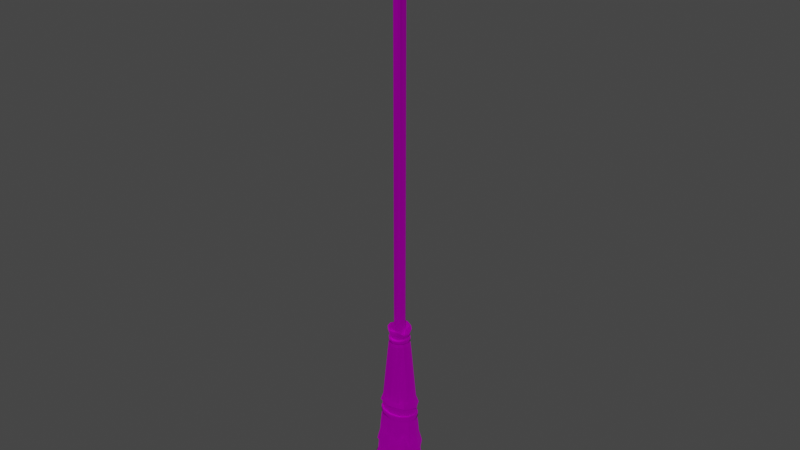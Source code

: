 # Source: broom.blend  (saved by Blender 2.93.20; exported with 4.5.12 LTS)
import bpy
from mathutils import Matrix  # noqa: F401  (used for matrix-valued properties, if any)

bpy.ops.wm.read_factory_settings(use_empty=True)
scene = bpy.context.scene
scene.name = 'Scene'

# ---- collections
col_collection = bpy.data.collections.new('Collection'); scene.collection.children.link(col_collection)

# ---- images (referenced by path relative to the original .blend; pixels are not part of the script)
import os
ASSET_DIR = os.environ.get("B2B_ASSET_DIR", "")  # directory of the original .blend (textures are referenced by path, not embedded)
HERE = os.path.dirname(os.path.abspath(__file__))  # packed textures are extracted next to this script under _unpacked/

def load_image(name, relpath, width, height, colorspace="sRGB"):
    """Load a texture the original file referenced (path relative to the .blend, or extracted next to this script)."""
    p = next((c for c in (os.path.join(HERE, relpath), os.path.join(ASSET_DIR, relpath)) if relpath and os.path.exists(c)), "")
    if p:
        img = bpy.data.images.load(p, check_existing=True)
        img.name = name
    else:  # same state as the original file: an image datablock whose file is absent (Cycles renders it pink)
        img = bpy.data.images.new(name, width, height)
        img.source = "FILE"
        img.filepath = "//" + (relpath or name)
    img.colorspace_settings.name = colorspace
    return img
img_defaultmaterial_base_color_tga_png = load_image('DefaultMaterial_Base_Color.tga.png', 'atom-rpg-low-poly-broom/textures/DefaultMaterial_Base_Color.tga.png', 1024, 1024, 'sRGB')
img_defaultmaterial_normal_directx_tga_png = load_image('DefaultMaterial_Normal_DirectX.tga.png', 'atom-rpg-low-poly-broom/textures/DefaultMaterial_Normal_DirectX.tga.png', 1024, 1024, 'Non-Color')

# ---- materials (node trees are filled in below, after node groups)
mat_metla = bpy.data.materials.new('Metla')
mat_metla.use_transparent_shadow = False
mat_metla.diffuse_color = (0.588, 0.588, 0.588, 1.0)
mat_metla.roughness = 0.8586
mat_metla.specular_intensity = 0.0
mat_metla.metallic = 1.0

# ---- material node trees
mat_metla.use_nodes = True; mat_metla.node_tree.nodes.clear()
_N = mat_metla.node_tree.nodes; _L = mat_metla.node_tree.links
n0 = _N.new('ShaderNodeBsdfPrincipled'); n0.name = 'Principled BSDF'; n0.location = (10, 300)
n0.distribution = 'GGX'
n0.subsurface_method = 'BURLEY'
n0.inputs[1].default_value = 1.0
n0.inputs[2].default_value = 0.8586
n0.inputs[3].default_value = 1.45
n0.inputs[13].default_value = 0.0
n0.inputs[27].default_value = (0.0, 0.0, 0.0, 1.0)
n1 = _N.new('ShaderNodeOutputMaterial'); n1.name = 'Material Output'; n1.location = (300, 300)
n2 = _N.new('ShaderNodeTexImage'); n2.name = 'Image Texture'; n2.location = (-335, 399)
n2.image = img_defaultmaterial_base_color_tga_png
n3 = _N.new('ShaderNodeTexImage'); n3.name = 'Image Texture.001'; n3.location = (-656, -376)
n3.image = img_defaultmaterial_normal_directx_tga_png
n4 = _N.new('ShaderNodeNormalMap'); n4.name = 'Normal Map'; n4.location = (-300, -300)
n4.label = 'Normal/Map'
_L.new(n0.outputs[0], n1.inputs[0])
_L.new(n4.outputs[0], n0.inputs[5])
_L.new(n2.outputs[0], n0.inputs[0])
_L.new(n3.outputs[0], n4.inputs[1])
n1.is_active_output = True

# ---- world
world_world = bpy.data.worlds.new('World'); scene.world = world_world
world_world.use_nodes = True; world_world.node_tree.nodes.clear()
_N = world_world.node_tree.nodes; _L = world_world.node_tree.links
n0 = _N.new('ShaderNodeOutputWorld'); n0.name = 'World Output'; n0.location = (300, 300)
n1 = _N.new('ShaderNodeBackground'); n1.name = 'Background'; n1.location = (10, 300)
n1.inputs[0].default_value = (0.05088, 0.05088, 0.05088, 1.0)
_L.new(n1.outputs[0], n0.inputs[0])
n0.is_active_output = True
world_world.color = (0.05088, 0.05088, 0.05088)
world_world.use_sun_shadow = False
world_world.sun_shadow_jitter_overblur = 0.0

# ---- meshes
me_mesh = bpy.data.meshes.new('Mesh')
me_mesh.from_pydata([(2.122, 0.0008359, -15.86), (2.09, -0.7957, -14.94), (1.262, -1.467, -14.48), (8.646e-08, -1.694, -14.48), (-1.262, -1.467, -14.48), (-2.186, -0.847, -14.48), (-2.524, -2.558e-07, -14.48), (-2.186, 0.847, -14.48), (-1.262, 1.467, -14.48), (-9.766e-07, 1.694, -14.48), (1.262, 1.467, -14.48), (1.791, 0.6502, -15.87), (0.8226, 0.0, 0.3179), (0.7124, -0.4113, 0.3179), (0.4113, -0.7124, 0.3179), (-8.988e-08, -0.8226, 0.3179), (-0.4113, -0.7124, 0.3179), (-0.7124, -0.4113, 0.3179), (-0.8226, -1.242e-07, 0.3179), (-0.7124, 0.4113, 0.3179), (-0.4113, 0.7124, 0.3179), (-4.364e-07, 0.8226, 0.3179), (0.4113, 0.7124, 0.3179), (0.7124, 0.4113, 0.3179), (0.9826, 0.0, 0.3271), (0.851, -0.4913, 0.3271), (0.4913, -0.851, 0.3271), (-7.399e-08, -0.9826, 0.3271), (-0.4913, -0.851, 0.3271), (-0.851, -0.4913, 0.3271), (-0.9826, -1.484e-07, 0.3271), (-0.851, 0.4913, 0.3271), (-0.4913, 0.851, 0.3271), (-4.879e-07, 0.9826, 0.3271), (0.4913, 0.851, 0.3271), (0.851, 0.4913, 0.3271), (0.9826, 0.0, 0.5994), (0.851, -0.4913, 0.5994), (0.4913, -0.851, 0.5994), (-7.399e-08, -0.9826, 0.5994), (-0.4913, -0.851, 0.5994), (-0.851, -0.4913, 0.5994), (-0.9826, -1.484e-07, 0.5994), (-0.851, 0.4913, 0.5994), (-0.4913, 0.851, 0.5994), (-4.879e-07, 0.9826, 0.5994), (0.4913, 0.851, 0.5994), (0.851, 0.4913, 0.5994), (0.8084, 0.0, 0.6086), (0.7001, -0.4042, 0.6086), (0.4042, -0.7001, 0.6086), (-9.957e-08, -0.8084, 0.6086), (-0.4042, -0.7001, 0.6086), (-0.7001, -0.4042, 0.6086), (-0.8084, -1.221e-07, 0.6086), (-0.7001, 0.4042, 0.6086), (-0.4042, 0.7001, 0.6086), (-4.401e-07, 0.8084, 0.6086), (0.4042, 0.7001, 0.6086), (0.7001, 0.4042, 0.6086), (1.077, 0.0, 1.203), (0.9325, -0.5384, 1.203), (0.5384, -0.9325, 1.622), (-5.96e-08, -1.077, 1.622), (-0.5384, -0.9325, 1.485), (-0.9325, -0.5384, 1.598), (-1.077, -1.49e-07, 1.598), (-0.9325, 0.5384, 1.485), (-0.5384, 0.9325, 1.659), (-5.066e-07, 1.077, 1.659), (0.5384, 0.9325, 1.485), (0.9325, 0.5384, 1.485), (0.9483, 0.0, 1.203), (0.8212, -0.4741, 1.203), (0.4741, -0.8212, 1.622), (-8.941e-08, -0.9483, 1.622), (-0.4741, -0.8212, 1.485), (-0.8212, -0.4741, 1.598), (-0.9483, -1.49e-07, 1.598), (-0.8212, 0.4741, 1.485), (-0.4741, 0.8212, 1.659), (-4.768e-07, 0.9483, 1.659), (0.4741, 0.8212, 1.485), (0.8212, 0.4741, 1.485), (-3.007e-07, 0.0, 0.8054), (0.001525, 0.003576, -15.36), (-1.512, 0.6387, -7.589), (-1.746, -1.929e-07, -7.589), (-1.512, -0.6387, -7.589), (-0.873, -1.106, -7.589), (5.257e-09, -1.277, -7.589), (0.873, -1.106, -7.589), (1.512, -0.6387, -7.589), (1.746, 0.0, -7.589), (1.512, 0.6387, -7.589), (0.873, 1.106, -7.589), (-7.301e-07, 1.277, -7.589), (-0.873, 1.106, -7.589), (-1.479, 0.6281, -7.111), (-1.707, -1.897e-07, -7.111), (-1.479, -0.6281, -7.111), (-0.8537, -1.088, -7.111), (-1.368e-09, -1.256, -7.111), (0.8537, -1.088, -7.111), (1.479, -0.6281, -7.111), (1.707, 0.0, -7.111), (1.479, 0.6281, -7.111), (0.8537, 1.088, -7.111), (-7.205e-07, 1.256, -7.111), (-0.8537, 1.088, -7.111), (-1.598, 0.6752, -7.599), (-1.846, -2.039e-07, -7.599), (-1.598, -0.6752, -7.599), (-0.9229, -1.17, -7.6), (1.696e-08, -1.35, -7.6), (0.9229, -1.17, -7.6), (1.598, -0.6752, -7.599), (1.846, 0.0, -7.599), (1.598, 0.6752, -7.599), (0.9228, 1.17, -7.6), (-7.605e-07, 1.35, -7.6), (-0.9229, 1.17, -7.6), (-1.593, 0.6766, -7.101), (-1.839, -2.043e-07, -7.101), (-1.593, -0.6766, -7.101), (-0.9197, -1.172, -7.101), (2.027e-08, -1.353, -7.101), (0.9197, -1.172, -7.101), (1.593, -0.6766, -7.101), (1.839, 0.0, -7.101), (1.593, 0.6766, -7.101), (0.9197, 1.172, -7.101), (-7.544e-07, 1.353, -7.101), (-0.9197, 1.172, -7.101), (2.425, 0.0002434, -14.94), (1.791, -0.6486, -15.87), (0.9507, -1.033, -15.1), (0.0005585, -1.101, -15.12), (-0.9502, -1.463, -15.29), (-1.791, -1.079, -15.27), (-2.122, 0.0008348, -15.07), (-1.79, 0.6505, -15.08), (-0.9491, 1.034, -15.1), (0.0005599, 1.101, -15.55), (0.9497, 1.034, -15.53), (2.186, 0.847, -14.48), (-7.671e-07, 1.356, -8.181), (-0.9348, 1.174, -8.181), (-1.619, 0.678, -8.181), (-1.87, -2.047e-07, -8.181), (-1.619, -0.678, -8.181), (-0.9348, -1.174, -8.181), (2.043e-08, -1.356, -8.181), (0.9348, -1.174, -8.181), (1.619, -0.678, -8.181), (1.87, 0.0, -8.181), (1.619, 0.678, -8.181), (0.9348, 1.174, -8.181), (-7.302e-07, 1.306, -6.632), (-0.8766, 1.131, -6.632), (-1.518, 0.6531, -6.632), (-1.753, -1.972e-07, -6.632), (-1.518, -0.6531, -6.632), (-0.8766, -1.131, -6.632), (8.262e-09, -1.306, -6.632), (0.8766, -1.131, -6.632), (1.518, -0.6531, -6.632), (1.753, 0.0, -6.632), (1.518, 0.6532, -6.632), (0.8766, 1.131, -6.632), (-0.5034, -0.8555, -0.05957), (-6.964e-08, -0.9879, -0.05956), (0.5034, -0.8555, -0.05957), (0.8719, -0.4939, -0.05958), (1.007, 0.0, -0.05958), (0.8719, 0.4939, -0.05958), (0.5034, 0.8555, -0.05957), (-4.937e-07, 0.9879, -0.05956), (-0.5034, 0.8555, -0.05957), (-0.8719, 0.4939, -0.05958), (-1.007, -1.492e-07, -0.05958), (-0.8719, -0.4939, -0.05958), (2.186, -0.847, -14.48), (1.19, -1.362, -14.93), (0.0001392, -1.556, -14.92), (-1.19, -1.362, -14.93), (-2.09, -0.7958, -14.94), (-2.425, 0.0002429, -14.94), (-2.09, 0.7963, -14.94), (-1.189, 1.362, -14.93), (0.0001387, 1.556, -14.92), (1.19, 1.362, -14.93), (2.524, 0.0, -14.48), (2.09, 0.7962, -14.94), (0.5252, 0.0006468, 0.6171), (0.3753, 0.3626, 0.6171), (0.01344, 0.5125, 0.6171), (-0.3485, 0.3626, 0.6171), (-0.4984, 0.0006468, 0.6171), (-0.3485, -0.3613, 0.6171), (0.01344, -0.5112, 0.6171), (0.3753, -0.3613, 0.6171), (0.5252, 0.0006468, 39.83), (0.3753, 0.3626, 39.83), (0.01344, 0.5125, 39.83), (-0.3485, 0.3626, 39.83), (-0.4984, 0.0006468, 39.83), (-0.3485, -0.3613, 39.83), (0.01344, -0.5112, 39.83), (0.3753, -0.3613, 39.83), (0.01344, 0.0006468, 0.6171), (0.01344, 0.0006468, 39.99), (0.3676, 0.0006468, 39.99), (0.2639, 0.2511, 39.99), (0.01344, 0.3548, 39.99), (-0.237, 0.2511, 39.99), (-0.3407, 0.0006468, 39.99), (-0.237, -0.2498, 39.99), (0.01344, -0.3535, 39.99), (0.2639, -0.2498, 39.99), (2.489, 0.0, -13.8), (1.76, -1.065, -13.8), (-1.088e-07, -1.506, -13.8), (-1.76, -1.065, -13.8), (-2.489, 1.316e-07, -13.8), (-1.76, 1.065, -13.8), (2.968e-08, 1.506, -13.8), (1.76, 1.065, -13.8), (2.977, 1.192e-07, -16.77), (2.139, -1.401, -15.86), (0.04789, -1.982, -15.5), (-2.071, -1.401, -15.02), (-2.977, 2.384e-07, -14.92), (-2.139, 1.401, -15.12), (-0.04789, 1.982, -15.59), (2.071, 1.401, -16.55), (2.359, 0.0, -12.61), (1.668, -1.037, -12.61), (-0.001468, -1.467, -12.61), (-1.671, -1.037, -12.61), (-2.362, 1.283e-07, -12.61), (-1.671, 1.037, -12.61), (-0.001468, 1.467, -12.61), (1.668, 1.037, -12.61), (3.057, 0.02055, -14.87), (2.058, -1.351, -14.92), (-0.001468, -1.931, -14.8), (-2.061, -1.38, -14.58), (-2.913, -0.02055, -14.4), (-2.061, 1.351, -14.41), (-0.001468, 1.931, -14.6), (2.226, 1.38, -14.87), (2.084, 0.0, -11.33), (1.473, -1.002, -11.33), (-9.108e-08, -1.418, -11.33), (-1.473, -1.002, -11.33), (-2.084, 1.239e-07, -11.33), (-1.473, 1.002, -11.33), (2.485e-08, 1.418, -11.33), (1.473, 1.002, -11.33), (2.814, 0.02014, -12.89), (1.99, -1.342, -12.84), (0.0, -1.918, -12.95), (-1.99, -1.37, -13.15), (-2.814, -0.02014, -13.33), (-1.99, 1.342, -13.38), (1.305e-07, 1.918, -13.27), (1.99, 1.37, -13.07), (1.9, 0.0, -8.97), (1.343, -0.9383, -8.97), (-8.304e-08, -1.327, -8.97), (-1.343, -0.9383, -8.97), (-1.9, 1.16e-07, -8.97), (-1.343, 0.9383, -8.97), (2.265e-08, 1.327, -8.97), (1.343, 0.9383, -8.97), (2.344, 0.01787, -10.87), (1.657, -1.222, -10.92), (-5.96e-08, -1.747, -10.82), (-1.657, -1.248, -10.63), (-2.344, -0.01787, -10.46), (-1.657, 1.222, -10.42), (5.96e-08, 1.747, -10.52), (1.657, 1.248, -10.71), (1.572, 0.0, -5.335), (1.112, -0.7986, -5.335), (-6.873e-08, -1.129, -5.335), (-1.112, -0.7986, -5.335), (-1.572, 9.874e-08, -5.335), (-1.112, 0.7986, -5.335), (1.875e-08, 1.129, -5.335), (1.112, 0.7986, -5.335), (1.947, 5.96e-08, -6.284), (1.377, -1.051, -6.192), (-8.511e-08, -1.487, -6.154), (-1.377, -1.051, -6.192), (-1.947, 1.788e-07, -6.284), (-1.377, 1.051, -6.376), (2.322e-08, 1.487, -6.414), (1.377, 1.051, -6.376), (2.301, 0.0, -15.66), (1.808, -0.7457, -15.49), (0.6173, -1.055, -15.09), (-0.5732, -0.7457, -14.68), (-1.066, 9.22e-08, -14.52), (-0.5732, 0.7457, -14.68), (0.6173, 1.055, -15.09), (1.808, 0.7457, -15.49), (2.318, 0.0, -16.38), (1.686, -0.9854, -16.21), (0.1597, -1.394, -15.95), (-1.367, -0.9854, -15.39), (-1.999, 1.218e-07, -15.22), (-1.367, 0.9854, -15.39), (0.1597, 1.394, -15.99), (1.686, 0.9854, -16.46), (1.247, 0.0, -14.3), (0.7536, -0.6572, -14.3), (-0.437, -0.9294, -14.3), (-1.628, -0.6572, -14.3), (-2.121, 8.125e-08, -14.3), (-1.628, 0.6572, -14.3), (-0.437, 0.9294, -14.3), (0.7536, 0.6572, -14.3), (1.64, 0.0, -16.64), (1.032, -0.8684, -16.29), (-0.437, -1.228, -15.63), (-1.906, -0.8684, -15.55), (-2.514, 1.074e-07, -15.46), (-1.906, 0.8684, -15.55), (-0.437, 1.228, -16.32), (1.032, 0.8684, -16.42)], [], [(12, 13, 173, 174), (13, 14, 172, 173), (14, 15, 171, 172), (16, 170, 171, 15), (17, 181, 170, 16), (18, 180, 181, 17), (18, 19, 179, 180), (19, 20, 178, 179), (20, 21, 177, 178), (22, 176, 177, 21), (23, 175, 176, 22), (12, 174, 175, 23), (13, 12, 24, 25), (14, 13, 25, 26), (15, 14, 26, 27), (16, 15, 27, 28), (17, 16, 28, 29), (18, 17, 29, 30), (19, 18, 30, 31), (20, 19, 31, 32), (21, 20, 32, 33), (22, 21, 33, 34), (23, 22, 34, 35), (12, 23, 35, 24), (25, 24, 36, 37), (26, 25, 37, 38), (27, 26, 38, 39), (28, 27, 39, 40), (29, 28, 40, 41), (30, 29, 41, 42), (31, 30, 42, 43), (32, 31, 43, 44), (33, 32, 44, 45), (34, 33, 45, 46), (35, 34, 46, 47), (24, 35, 47, 36), (37, 36, 48, 49), (38, 37, 49, 50), (39, 38, 50, 51), (40, 39, 51, 52), (41, 40, 52, 53), (42, 41, 53, 54), (43, 42, 54, 55), (44, 43, 55, 56), (45, 44, 56, 57), (46, 45, 57, 58), (47, 46, 58, 59), (36, 47, 59, 48), (49, 48, 60, 61), (50, 49, 61, 62), (51, 50, 62, 63), (52, 51, 63, 64), (53, 52, 64, 65), (54, 53, 65, 66), (55, 54, 66, 67), (56, 55, 67, 68), (57, 56, 68, 69), (58, 57, 69, 70), (59, 58, 70, 71), (48, 59, 71, 60), (61, 60, 72, 73), (62, 61, 73, 74), (63, 62, 74, 75), (64, 63, 75, 76), (65, 64, 76, 77), (66, 65, 77, 78), (67, 66, 78, 79), (68, 67, 79, 80), (69, 68, 80, 81), (70, 69, 81, 82), (71, 70, 82, 83), (60, 71, 83, 72), (73, 72, 84), (74, 73, 84), (75, 74, 84), (76, 75, 84), (77, 76, 84), (78, 77, 84), (79, 78, 84), (80, 79, 84), (81, 80, 84), (82, 81, 84), (83, 82, 84), (72, 83, 84), (0, 135, 85), (135, 136, 85), (136, 137, 85), (137, 138, 85), (138, 139, 85), (139, 140, 85), (140, 141, 85), (141, 142, 85), (142, 143, 85), (143, 144, 85), (144, 11, 85), (11, 0, 85), (154, 155, 93, 92), (153, 154, 92, 91), (152, 153, 91, 90), (89, 151, 152, 90), (88, 150, 151, 89), (87, 149, 150, 88), (148, 149, 87, 86), (147, 148, 86, 97), (146, 147, 97, 96), (95, 157, 146, 96), (94, 156, 157, 95), (93, 155, 156, 94), (105, 104, 128, 129), (104, 103, 127, 128), (103, 102, 126, 127), (102, 101, 125, 126), (101, 100, 124, 125), (100, 99, 123, 124), (99, 98, 122, 123), (98, 109, 133, 122), (109, 108, 132, 133), (108, 107, 131, 132), (107, 106, 130, 131), (106, 105, 129, 130), (92, 93, 117, 116), (91, 92, 116, 115), (90, 91, 115, 114), (89, 90, 114, 113), (88, 89, 113, 112), (87, 88, 112, 111), (86, 87, 111, 110), (97, 86, 110, 121), (96, 97, 121, 120), (95, 96, 120, 119), (94, 95, 119, 118), (93, 94, 118, 117), (129, 128, 116, 117), (128, 127, 115, 116), (127, 126, 114, 115), (126, 125, 113, 114), (125, 124, 112, 113), (124, 123, 111, 112), (123, 122, 110, 111), (122, 133, 121, 110), (133, 132, 120, 121), (132, 131, 119, 120), (131, 130, 118, 119), (130, 129, 117, 118), (1, 135, 0, 134), (183, 136, 135, 1), (184, 137, 136, 183), (185, 138, 137, 184), (186, 139, 138, 185), (187, 140, 139, 186), (188, 141, 140, 187), (189, 142, 141, 188), (190, 143, 142, 189), (191, 144, 143, 190), (193, 11, 144, 191), (134, 0, 11, 193), (182, 192, 155, 154), (2, 182, 154, 153), (3, 2, 153, 152), (151, 4, 3, 152), (150, 5, 4, 151), (149, 6, 5, 150), (7, 6, 149, 148), (8, 7, 148, 147), (9, 8, 147, 146), (157, 10, 9, 146), (156, 145, 10, 157), (155, 192, 145, 156), (104, 105, 167, 166), (103, 104, 166, 165), (102, 103, 165, 164), (163, 101, 102, 164), (162, 100, 101, 163), (161, 99, 100, 162), (98, 99, 161, 160), (109, 98, 160, 159), (108, 109, 159, 158), (169, 107, 108, 158), (168, 106, 107, 169), (167, 105, 106, 168), (166, 167, 174, 173), (165, 166, 173, 172), (164, 165, 172, 171), (163, 164, 171, 170), (181, 162, 163, 170), (161, 162, 181, 180), (160, 161, 180, 179), (159, 160, 179, 178), (158, 159, 178, 177), (169, 158, 177, 176), (175, 168, 169, 176), (167, 168, 175, 174), (182, 1, 134, 192), (2, 183, 1, 182), (3, 184, 183, 2), (4, 185, 184, 3), (5, 186, 185, 4), (6, 187, 186, 5), (7, 188, 187, 6), (8, 189, 188, 7), (9, 190, 189, 8), (10, 191, 190, 9), (145, 193, 191, 10), (192, 134, 193, 145), (194, 195, 203, 202), (195, 196, 204, 203), (196, 197, 205, 204), (197, 198, 206, 205), (198, 199, 207, 206), (199, 200, 208, 207), (200, 201, 209, 208), (201, 194, 202, 209), (195, 194, 210), (196, 195, 210), (197, 196, 210), (198, 197, 210), (199, 198, 210), (200, 199, 210), (201, 200, 210), (194, 201, 210), (212, 213, 211), (213, 214, 211), (214, 215, 211), (215, 216, 211), (216, 217, 211), (217, 218, 211), (218, 219, 211), (219, 212, 211), (203, 213, 212, 202), (204, 214, 213, 203), (205, 215, 214, 204), (206, 216, 215, 205), (207, 217, 216, 206), (208, 218, 217, 207), (209, 219, 218, 208), (202, 212, 219, 209), (220, 221, 229, 228), (221, 222, 230, 229), (222, 223, 231, 230), (223, 224, 232, 231), (224, 225, 233, 232), (225, 226, 234, 233), (226, 227, 235, 234), (227, 220, 228, 235), (236, 237, 245, 244), (237, 238, 246, 245), (238, 239, 247, 246), (239, 240, 248, 247), (240, 241, 249, 248), (241, 242, 250, 249), (242, 243, 251, 250), (243, 236, 244, 251), (252, 253, 261, 260), (253, 254, 262, 261), (254, 255, 263, 262), (255, 256, 264, 263), (256, 257, 265, 264), (257, 258, 266, 265), (258, 259, 267, 266), (259, 252, 260, 267), (268, 269, 277, 276), (269, 270, 278, 277), (270, 271, 279, 278), (271, 272, 280, 279), (272, 273, 281, 280), (273, 274, 282, 281), (274, 275, 283, 282), (275, 268, 276, 283), (284, 285, 293, 292), (285, 286, 294, 293), (286, 287, 295, 294), (287, 288, 296, 295), (288, 289, 297, 296), (289, 290, 298, 297), (290, 291, 299, 298), (291, 284, 292, 299), (300, 301, 309, 308), (301, 302, 310, 309), (302, 303, 311, 310), (303, 304, 312, 311), (304, 305, 313, 312), (305, 306, 314, 313), (306, 307, 315, 314), (307, 300, 308, 315), (316, 317, 325, 324), (317, 318, 326, 325), (318, 319, 327, 326), (319, 320, 328, 327), (320, 321, 329, 328), (321, 322, 330, 329), (322, 323, 331, 330), (323, 316, 324, 331)])
me_mesh.polygons.foreach_set('use_smooth', [True] * 292)
_k = set([(12, 13), (12, 23), (13, 14), (14, 15), (15, 16), (16, 17), (17, 18), (18, 19), (19, 20), (20, 21), (21, 22), (22, 23), (48, 49), (48, 59), (49, 50), (50, 51), (51, 52), (52, 53), (53, 54), (54, 55), (55, 56), (56, 57), (57, 58), (58, 59), (86, 87), (86, 97), (87, 88), (88, 89), (89, 90), (90, 91), (91, 92), (92, 93), (93, 94), (94, 95), (95, 96), (96, 97), (98, 99), (98, 109), (99, 100), (100, 101), (101, 102), (102, 103), (103, 104), (104, 105), (105, 106), (106, 107), (107, 108), (108, 109), (194, 195), (194, 201), (195, 196), (196, 197), (197, 198), (198, 199), (199, 200), (200, 201)])
me_mesh.attributes.new('sharp_edge', 'BOOLEAN', 'EDGE').data.foreach_set('value', [ (min(e.vertices), max(e.vertices)) in _k for e in me_mesh.edges])
_uv = me_mesh.uv_layers.new(name='UVChannel_1')
_uv.uv.foreach_set('vector', [0.3571, 0.311, 0.3369, 0.311, 0.3369, 0.3033, 0.3571, 0.3033, 0.3369, 0.311, 0.3138, 0.311, 0.3138, 0.3033, 0.3369, 0.3033, 0.3138, 0.311, 0.2902, 0.311, 0.2902, 0.3033, 0.3138, 0.3033, 0.2657, 0.311, 0.2657, 0.3033, 0.2902, 0.3033, 0.2902, 0.311, 0.2436, 0.311, 0.2436, 0.3033, 0.2657, 0.3033, 0.2657, 0.311, 0.2242, 0.311, 0.2242, 0.3033, 0.2436, 0.3033, 0.2436, 0.311, 0.2242, 0.311, 0.2038, 0.311, 0.2038, 0.3033, 0.2242, 0.3033, 0.2038, 0.311, 0.1807, 0.311, 0.1807, 0.3033, 0.2038, 0.3033, 0.1807, 0.311, 0.1558, 0.311, 0.1558, 0.3033, 0.1807, 0.3033, 0.3993, 0.311, 0.3993, 0.3033, 0.423, 0.3033, 0.423, 0.311, 0.3772, 0.311, 0.3772, 0.3033, 0.3993, 0.3033, 0.3993, 0.311, 0.3571, 0.311, 0.3571, 0.3033, 0.3772, 0.3033, 0.3772, 0.311, 0.3369, 0.311, 0.3571, 0.311, 0.3571, 0.3144, 0.3369, 0.3144, 0.3138, 0.311, 0.3369, 0.311, 0.3369, 0.3144, 0.3138, 0.3144, 0.2902, 0.311, 0.3138, 0.311, 0.3138, 0.3144, 0.2902, 0.3144, 0.2657, 0.311, 0.2902, 0.311, 0.2902, 0.3144, 0.2657, 0.3144, 0.2436, 0.311, 0.2657, 0.311, 0.2657, 0.3144, 0.2436, 0.3144, 0.2242, 0.311, 0.2436, 0.311, 0.2436, 0.3144, 0.2242, 0.3144, 0.2038, 0.311, 0.2242, 0.311, 0.2242, 0.3144, 0.2038, 0.3144, 0.1807, 0.311, 0.2038, 0.311, 0.2038, 0.3144, 0.1807, 0.3144, 0.1558, 0.311, 0.1807, 0.311, 0.1807, 0.3144, 0.1558, 0.3144, 0.3993, 0.311, 0.423, 0.311, 0.423, 0.3144, 0.3993, 0.3144, 0.3772, 0.311, 0.3993, 0.311, 0.3993, 0.3144, 0.3772, 0.3144, 0.3571, 0.311, 0.3772, 0.311, 0.3772, 0.3144, 0.3571, 0.3144, 0.3369, 0.3144, 0.3571, 0.3144, 0.3571, 0.3199, 0.3369, 0.3199, 0.3138, 0.3144, 0.3369, 0.3144, 0.3369, 0.3199, 0.3138, 0.3199, 0.2902, 0.3144, 0.3138, 0.3144, 0.3138, 0.3199, 0.2902, 0.3199, 0.2657, 0.3144, 0.2902, 0.3144, 0.2902, 0.3199, 0.2657, 0.3199, 0.2436, 0.3144, 0.2657, 0.3144, 0.2657, 0.3199, 0.2436, 0.3199, 0.2242, 0.3144, 0.2436, 0.3144, 0.2436, 0.3199, 0.2242, 0.3199, 0.2038, 0.3144, 0.2242, 0.3144, 0.2242, 0.3199, 0.2038, 0.3199, 0.1807, 0.3144, 0.2038, 0.3144, 0.2038, 0.3199, 0.1807, 0.3199, 0.1558, 0.3144, 0.1807, 0.3144, 0.1807, 0.3199, 0.1558, 0.3199, 0.3993, 0.3144, 0.423, 0.3144, 0.423, 0.3199, 0.3993, 0.3199, 0.3772, 0.3144, 0.3993, 0.3144, 0.3993, 0.3199, 0.3772, 0.3199, 0.3571, 0.3144, 0.3772, 0.3144, 0.3772, 0.3199, 0.3571, 0.3199, 0.3369, 0.3199, 0.3571, 0.3199, 0.3571, 0.323, 0.3369, 0.323, 0.3138, 0.3199, 0.3369, 0.3199, 0.3369, 0.323, 0.3138, 0.323, 0.2902, 0.3199, 0.3138, 0.3199, 0.3138, 0.323, 0.2902, 0.323, 0.2657, 0.3199, 0.2902, 0.3199, 0.2902, 0.323, 0.2657, 0.323, 0.2436, 0.3199, 0.2657, 0.3199, 0.2657, 0.323, 0.2436, 0.323, 0.2242, 0.3199, 0.2436, 0.3199, 0.2436, 0.323, 0.2242, 0.323, 0.2038, 0.3199, 0.2242, 0.3199, 0.2242, 0.323, 0.2038, 0.323, 0.1807, 0.3199, 0.2038, 0.3199, 0.2038, 0.323, 0.1807, 0.323, 0.1558, 0.3199, 0.1807, 0.3199, 0.1807, 0.323, 0.1558, 0.323, 0.3993, 0.3199, 0.423, 0.3199, 0.423, 0.323, 0.3993, 0.323, 0.3772, 0.3199, 0.3993, 0.3199, 0.3993, 0.323, 0.3772, 0.323, 0.3571, 0.3199, 0.3772, 0.3199, 0.3772, 0.323, 0.3571, 0.323, 0.3369, 0.323, 0.3571, 0.323, 0.3571, 0.3407, 0.3369, 0.3407, 0.3138, 0.323, 0.3369, 0.323, 0.3369, 0.3407, 0.3138, 0.3407, 0.2902, 0.323, 0.3138, 0.323, 0.3138, 0.3407, 0.2902, 0.3407, 0.2657, 0.323, 0.2902, 0.323, 0.2902, 0.3407, 0.2657, 0.3407, 0.2436, 0.323, 0.2657, 0.323, 0.2657, 0.3407, 0.2436, 0.3407, 0.2242, 0.323, 0.2436, 0.323, 0.2436, 0.3407, 0.2242, 0.3407, 0.2038, 0.323, 0.2242, 0.323, 0.2242, 0.3407, 0.2038, 0.3407, 0.1807, 0.323, 0.2038, 0.323, 0.2038, 0.3407, 0.1807, 0.3407, 0.1558, 0.323, 0.1807, 0.323, 0.1807, 0.3407, 0.1558, 0.3407, 0.3993, 0.323, 0.423, 0.323, 0.423, 0.3407, 0.3993, 0.3407, 0.3772, 0.323, 0.3993, 0.323, 0.3993, 0.3407, 0.3772, 0.3407, 0.3571, 0.323, 0.3772, 0.323, 0.3772, 0.3407, 0.3571, 0.3407, 0.3369, 0.3407, 0.3571, 0.3407, 0.3571, 0.3428, 0.3369, 0.3428, 0.3138, 0.3407, 0.3369, 0.3407, 0.3369, 0.3428, 0.3138, 0.3428, 0.2902, 0.3407, 0.3138, 0.3407, 0.3138, 0.3428, 0.2902, 0.3428, 0.2657, 0.3407, 0.2902, 0.3407, 0.2902, 0.3428, 0.2657, 0.3428, 0.2436, 0.3407, 0.2657, 0.3407, 0.2657, 0.3428, 0.2436, 0.3428, 0.2242, 0.3407, 0.2436, 0.3407, 0.2436, 0.3428, 0.2242, 0.3428, 0.2038, 0.3407, 0.2242, 0.3407, 0.2242, 0.3428, 0.2038, 0.3428, 0.1807, 0.3407, 0.2038, 0.3407, 0.2038, 0.3428, 0.1807, 0.3428, 0.1558, 0.3407, 0.1807, 0.3407, 0.1807, 0.3428, 0.1558, 0.3428, 0.3993, 0.3407, 0.423, 0.3407, 0.423, 0.3428, 0.3993, 0.3428, 0.3772, 0.3407, 0.3993, 0.3407, 0.3993, 0.3428, 0.3772, 0.3428, 0.3571, 0.3407, 0.3772, 0.3407, 0.3772, 0.3428, 0.3571, 0.3428, 0.1808, 0.3473, 0.1953, 0.3438, 0.1939, 0.3698, 0.1647, 0.357, 0.1808, 0.3473, 0.1939, 0.3698, 0.162, 0.372, 0.1647, 0.357, 0.1939, 0.3698, 0.1689, 0.386, 0.162, 0.372, 0.1939, 0.3698, 0.1789, 0.3977, 0.1689, 0.386, 0.1939, 0.3698, 0.1937, 0.4014, 0.1789, 0.3977, 0.1939, 0.3698, 0.2081, 0.396, 0.1937, 0.4014, 0.1939, 0.3698, 0.2214, 0.3874, 0.2081, 0.396, 0.1939, 0.3698, 0.2264, 0.373, 0.2214, 0.3874, 0.1939, 0.3698, 0.2212, 0.3579, 0.2264, 0.373, 0.1939, 0.3698, 0.2119, 0.3461, 0.2212, 0.3579, 0.1939, 0.3698, 0.1953, 0.3438, 0.2119, 0.3461, 0.1939, 0.3698, 0.1661, 0.4402, 0.1749, 0.4227, 0.2225, 0.4401, 0.1749, 0.4227, 0.1972, 0.4123, 0.2225, 0.4401, 0.1972, 0.4123, 0.2225, 0.4103, 0.2225, 0.4401, 0.2225, 0.4103, 0.2478, 0.4121, 0.2225, 0.4401, 0.2478, 0.4121, 0.2701, 0.4224, 0.2225, 0.4401, 0.2701, 0.4224, 0.279, 0.4398, 0.2225, 0.4401, 0.279, 0.4398, 0.2702, 0.4573, 0.2225, 0.4401, 0.2702, 0.4573, 0.2479, 0.4677, 0.2225, 0.4401, 0.2479, 0.4677, 0.2227, 0.4696, 0.2225, 0.4401, 0.2227, 0.4696, 0.1974, 0.4679, 0.2225, 0.4401, 0.1974, 0.4679, 0.175, 0.4576, 0.2225, 0.4401, 0.175, 0.4576, 0.1661, 0.4402, 0.2225, 0.4401, 0.3369, 0.1481, 0.3571, 0.1481, 0.3571, 0.1594, 0.3369, 0.1594, 0.3138, 0.1481, 0.3369, 0.1481, 0.3369, 0.1594, 0.3138, 0.1594, 0.2902, 0.1481, 0.3138, 0.1481, 0.3138, 0.1594, 0.2902, 0.1594, 0.2657, 0.1594, 0.2657, 0.1481, 0.2902, 0.1481, 0.2902, 0.1594, 0.2436, 0.1594, 0.2436, 0.1481, 0.2657, 0.1481, 0.2657, 0.1594, 0.2242, 0.1594, 0.2242, 0.1481, 0.2436, 0.1481, 0.2436, 0.1594, 0.2038, 0.1481, 0.2242, 0.1481, 0.2242, 0.1594, 0.2038, 0.1594, 0.1807, 0.1481, 0.2038, 0.1481, 0.2038, 0.1594, 0.1807, 0.1594, 0.1558, 0.1481, 0.1807, 0.1481, 0.1807, 0.1594, 0.1558, 0.1594, 0.3993, 0.1594, 0.3993, 0.1481, 0.423, 0.1481, 0.423, 0.1594, 0.3772, 0.1594, 0.3772, 0.1481, 0.3993, 0.1481, 0.3993, 0.1594, 0.3571, 0.1594, 0.3571, 0.1481, 0.3772, 0.1481, 0.3772, 0.1594, 0.3571, 0.1729, 0.3369, 0.1729, 0.3369, 0.1712, 0.3571, 0.1712, 0.3369, 0.1729, 0.3138, 0.1729, 0.3138, 0.1712, 0.3369, 0.1712, 0.3138, 0.1729, 0.2902, 0.1729, 0.2902, 0.1712, 0.3138, 0.1712, 0.2902, 0.1729, 0.2657, 0.1729, 0.2657, 0.1712, 0.2902, 0.1712, 0.2657, 0.1729, 0.2436, 0.1729, 0.2436, 0.1712, 0.2657, 0.1712, 0.2436, 0.1729, 0.2242, 0.1729, 0.2242, 0.1712, 0.2436, 0.1712, 0.2242, 0.1729, 0.2038, 0.1729, 0.2038, 0.1712, 0.2242, 0.1712, 0.2038, 0.1729, 0.1807, 0.1729, 0.1807, 0.1712, 0.2038, 0.1712, 0.1807, 0.1729, 0.1558, 0.1729, 0.1558, 0.1712, 0.1807, 0.1712, 0.423, 0.1729, 0.3993, 0.1729, 0.3993, 0.1712, 0.423, 0.1712, 0.3993, 0.1729, 0.3772, 0.1729, 0.3772, 0.1712, 0.3993, 0.1712, 0.3772, 0.1729, 0.3571, 0.1729, 0.3571, 0.1712, 0.3772, 0.1712, 0.3369, 0.1594, 0.3571, 0.1594, 0.3571, 0.1607, 0.3369, 0.1607, 0.3138, 0.1594, 0.3369, 0.1594, 0.3369, 0.1607, 0.3138, 0.1607, 0.2902, 0.1594, 0.3138, 0.1594, 0.3138, 0.1607, 0.2902, 0.1607, 0.2657, 0.1594, 0.2902, 0.1594, 0.2902, 0.1607, 0.2657, 0.1607, 0.2436, 0.1594, 0.2657, 0.1594, 0.2657, 0.1607, 0.2436, 0.1607, 0.2242, 0.1594, 0.2436, 0.1594, 0.2436, 0.1607, 0.2242, 0.1607, 0.2038, 0.1594, 0.2242, 0.1594, 0.2242, 0.1607, 0.2038, 0.1607, 0.1807, 0.1594, 0.2038, 0.1594, 0.2038, 0.1607, 0.1807, 0.1607, 0.1558, 0.1594, 0.1807, 0.1594, 0.1807, 0.1607, 0.1558, 0.1607, 0.3993, 0.1594, 0.423, 0.1594, 0.423, 0.1607, 0.3993, 0.1607, 0.3772, 0.1594, 0.3993, 0.1594, 0.3993, 0.1607, 0.3772, 0.1607, 0.3571, 0.1594, 0.3772, 0.1594, 0.3772, 0.1607, 0.3571, 0.1607, 0.3571, 0.1712, 0.3369, 0.1712, 0.3369, 0.1607, 0.3571, 0.1607, 0.3369, 0.1712, 0.3138, 0.1712, 0.3138, 0.1607, 0.3369, 0.1607, 0.3138, 0.1712, 0.2902, 0.1712, 0.2902, 0.1607, 0.3138, 0.1607, 0.2902, 0.1712, 0.2657, 0.1712, 0.2657, 0.1607, 0.2902, 0.1607, 0.2657, 0.1712, 0.2436, 0.1712, 0.2436, 0.1607, 0.2657, 0.1607, 0.2436, 0.1712, 0.2242, 0.1712, 0.2242, 0.1607, 0.2436, 0.1607, 0.2242, 0.1712, 0.2038, 0.1712, 0.2038, 0.1607, 0.2242, 0.1607, 0.2038, 0.1712, 0.1807, 0.1712, 0.1807, 0.1607, 0.2038, 0.1607, 0.1807, 0.1712, 0.1558, 0.1712, 0.1558, 0.1607, 0.1807, 0.1607, 0.423, 0.1712, 0.3993, 0.1712, 0.3993, 0.1607, 0.423, 0.1607, 0.3993, 0.1712, 0.3772, 0.1712, 0.3772, 0.1607, 0.3993, 0.1607, 0.3772, 0.1712, 0.3571, 0.1712, 0.3571, 0.1607, 0.3772, 0.1607, 0.3369, 0.02085, 0.3369, 0.006587, 0.3571, 0.006587, 0.3571, 0.02085, 0.3138, 0.02085, 0.3138, 0.006587, 0.3369, 0.006587, 0.3369, 0.02085, 0.2902, 0.02085, 0.2902, 0.006587, 0.3138, 0.006587, 0.3138, 0.02085, 0.2657, 0.02085, 0.2657, 0.006587, 0.2902, 0.006587, 0.2902, 0.02085, 0.2436, 0.02085, 0.2436, 0.006587, 0.2657, 0.006587, 0.2657, 0.02085, 0.2242, 0.02085, 0.2242, 0.006587, 0.2436, 0.006587, 0.2436, 0.02085, 0.2038, 0.02085, 0.2038, 0.006587, 0.2242, 0.006587, 0.2242, 0.02085, 0.1807, 0.02085, 0.1807, 0.006587, 0.2038, 0.006587, 0.2038, 0.02085, 0.1558, 0.02085, 0.1558, 0.006587, 0.1807, 0.006587, 0.1807, 0.02085, 0.3993, 0.02085, 0.3993, 0.006587, 0.423, 0.006587, 0.423, 0.02085, 0.3772, 0.02085, 0.3772, 0.006587, 0.3993, 0.006587, 0.3993, 0.02085, 0.3571, 0.02085, 0.3571, 0.006587, 0.3772, 0.006587, 0.3772, 0.02085, 0.3369, 0.02995, 0.3571, 0.02995, 0.3571, 0.1481, 0.3369, 0.1481, 0.3138, 0.02995, 0.3369, 0.02995, 0.3369, 0.1481, 0.3138, 0.1481, 0.2902, 0.02995, 0.3138, 0.02995, 0.3138, 0.1481, 0.2902, 0.1481, 0.2657, 0.1481, 0.2657, 0.02995, 0.2902, 0.02995, 0.2902, 0.1481, 0.2436, 0.1481, 0.2436, 0.02995, 0.2657, 0.02995, 0.2657, 0.1481, 0.2242, 0.1481, 0.2242, 0.02995, 0.2436, 0.02995, 0.2436, 0.1481, 0.2038, 0.02995, 0.2242, 0.02995, 0.2242, 0.1481, 0.2038, 0.1481, 0.1807, 0.02995, 0.2038, 0.02995, 0.2038, 0.1481, 0.1807, 0.1481, 0.1558, 0.02995, 0.1807, 0.02995, 0.1807, 0.1481, 0.1558, 0.1481, 0.3993, 0.1481, 0.3993, 0.02995, 0.423, 0.02995, 0.423, 0.1481, 0.3772, 0.1481, 0.3772, 0.02995, 0.3993, 0.02995, 0.3993, 0.1481, 0.3571, 0.1481, 0.3571, 0.02995, 0.3772, 0.02995, 0.3772, 0.1481, 0.3369, 0.1729, 0.3571, 0.1729, 0.3571, 0.1817, 0.3369, 0.1817, 0.3138, 0.1729, 0.3369, 0.1729, 0.3369, 0.1817, 0.3138, 0.1817, 0.2902, 0.1729, 0.3138, 0.1729, 0.3138, 0.1817, 0.2902, 0.1817, 0.2657, 0.1817, 0.2657, 0.1729, 0.2902, 0.1729, 0.2902, 0.1817, 0.2436, 0.1817, 0.2436, 0.1729, 0.2657, 0.1729, 0.2657, 0.1817, 0.2242, 0.1817, 0.2242, 0.1729, 0.2436, 0.1729, 0.2436, 0.1817, 0.2038, 0.1729, 0.2242, 0.1729, 0.2242, 0.1817, 0.2038, 0.1817, 0.1807, 0.1729, 0.2038, 0.1729, 0.2038, 0.1817, 0.1807, 0.1817, 0.1558, 0.1729, 0.1807, 0.1729, 0.1807, 0.1817, 0.1558, 0.1817, 0.3993, 0.1817, 0.3993, 0.1729, 0.423, 0.1729, 0.423, 0.1817, 0.3772, 0.1817, 0.3772, 0.1729, 0.3993, 0.1729, 0.3993, 0.1817, 0.3571, 0.1817, 0.3571, 0.1729, 0.3772, 0.1729, 0.3772, 0.1817, 0.3369, 0.1817, 0.3571, 0.1817, 0.3571, 0.3033, 0.3369, 0.3033, 0.3138, 0.1817, 0.3369, 0.1817, 0.3369, 0.3033, 0.3138, 0.3033, 0.2902, 0.1817, 0.3138, 0.1817, 0.3138, 0.3033, 0.2902, 0.3033, 0.2657, 0.1817, 0.2902, 0.1817, 0.2902, 0.3033, 0.2657, 0.3033, 0.2436, 0.3033, 0.2436, 0.1817, 0.2657, 0.1817, 0.2657, 0.3033, 0.2242, 0.1817, 0.2436, 0.1817, 0.2436, 0.3033, 0.2242, 0.3033, 0.2038, 0.1817, 0.2242, 0.1817, 0.2242, 0.3033, 0.2038, 0.3033, 0.1807, 0.1817, 0.2038, 0.1817, 0.2038, 0.3033, 0.1807, 0.3033, 0.1558, 0.1817, 0.1807, 0.1817, 0.1807, 0.3033, 0.1558, 0.3033, 0.3993, 0.1817, 0.423, 0.1817, 0.423, 0.3033, 0.3993, 0.3033, 0.3772, 0.3033, 0.3772, 0.1817, 0.3993, 0.1817, 0.3993, 0.3033, 0.3571, 0.1817, 0.3772, 0.1817, 0.3772, 0.3033, 0.3571, 0.3033, 0.3369, 0.02995, 0.3369, 0.02085, 0.3571, 0.02085, 0.3571, 0.02995, 0.3138, 0.02995, 0.3138, 0.02085, 0.3369, 0.02085, 0.3369, 0.02995, 0.2902, 0.02995, 0.2902, 0.02085, 0.3138, 0.02085, 0.3138, 0.02995, 0.2657, 0.02995, 0.2657, 0.02085, 0.2902, 0.02085, 0.2902, 0.02995, 0.2436, 0.02995, 0.2436, 0.02085, 0.2657, 0.02085, 0.2657, 0.02995, 0.2242, 0.02995, 0.2242, 0.02085, 0.2436, 0.02085, 0.2436, 0.02995, 0.2038, 0.02995, 0.2038, 0.02085, 0.2242, 0.02085, 0.2242, 0.02995, 0.1807, 0.02995, 0.1807, 0.02085, 0.2038, 0.02085, 0.2038, 0.02995, 0.1558, 0.02995, 0.1558, 0.02085, 0.1807, 0.02085, 0.1807, 0.02995, 0.3993, 0.02995, 0.3993, 0.02085, 0.423, 0.02085, 0.423, 0.02995, 0.3772, 0.02995, 0.3772, 0.02085, 0.3993, 0.02085, 0.3993, 0.02995, 0.3571, 0.02995, 0.3571, 0.02085, 0.3772, 0.02085, 0.3772, 0.02995, 0.1132, 0.00888, 0.1322, 0.00888, 0.1322, 0.9883, 0.1132, 0.9883, 0.1322, 0.00888, 0.1506, 0.00888, 0.1506, 0.9883, 0.1322, 0.9883, 0.0005, 0.00888, 0.01736, 0.00888, 0.01736, 0.9883, 0.0005, 0.9883, 0.01736, 0.00888, 0.03542, 0.00888, 0.03542, 0.9883, 0.01736, 0.9883, 0.03542, 0.00888, 0.05484, 0.00888, 0.05484, 0.9883, 0.03542, 0.9883, 0.05484, 0.00888, 0.07439, 0.00888, 0.07439, 0.9883, 0.05484, 0.9883, 0.07439, 0.00888, 0.09387, 0.00888, 0.09387, 0.9883, 0.07439, 0.9883, 0.09387, 0.00888, 0.1132, 0.00888, 0.1132, 0.9883, 0.09387, 0.9883, 0.3003, 0.4131, 0.3053, 0.4198, 0.2883, 0.4198, 0.2883, 0.4103, 0.3003, 0.4131, 0.2883, 0.4198, 0.2763, 0.4131, 0.2883, 0.4103, 0.2883, 0.4198, 0.2713, 0.4198, 0.2763, 0.4131, 0.2883, 0.4198, 0.2763, 0.4266, 0.2713, 0.4198, 0.2883, 0.4198, 0.2883, 0.4293, 0.2763, 0.4266, 0.2883, 0.4198, 0.3003, 0.4266, 0.2883, 0.4293, 0.2883, 0.4198, 0.3053, 0.4198, 0.3003, 0.4266, 0.2883, 0.4198, 0.3312, 0.4174, 0.3279, 0.4223, 0.3198, 0.4174, 0.3279, 0.4223, 0.3198, 0.4244, 0.3198, 0.4174, 0.3198, 0.4244, 0.3117, 0.4223, 0.3198, 0.4174, 0.3117, 0.4223, 0.3084, 0.4174, 0.3198, 0.4174, 0.3084, 0.4174, 0.3117, 0.4124, 0.3198, 0.4174, 0.3117, 0.4124, 0.3198, 0.4103, 0.3198, 0.4174, 0.3198, 0.4103, 0.3279, 0.4124, 0.3198, 0.4174, 0.3279, 0.4124, 0.3312, 0.4174, 0.3198, 0.4174, 0.1322, 0.9883, 0.1322, 0.9995, 0.1132, 0.9995, 0.1132, 0.9883, 0.1506, 0.9883, 0.1506, 0.9995, 0.1322, 0.9995, 0.1322, 0.9883, 0.01736, 0.9883, 0.01736, 0.9995, 0.0005, 0.9995, 0.0005, 0.9883, 0.03542, 0.9883, 0.03542, 0.9995, 0.01736, 0.9995, 0.01736, 0.9883, 0.05484, 0.9883, 0.05484, 0.9995, 0.03542, 0.9995, 0.03542, 0.9883, 0.07439, 0.9883, 0.07439, 0.9995, 0.05484, 0.9995, 0.05484, 0.9883, 0.09387, 0.9883, 0.09387, 0.9995, 0.07439, 0.9995, 0.07439, 0.9883, 0.1132, 0.9883, 0.1132, 0.9995, 0.09387, 0.9995, 0.09387, 0.9883, 0.3426, 0.7754, 0.3036, 0.7754, 0.3036, 0.7353, 0.3426, 0.7353, 0.3036, 0.7754, 0.2505, 0.7754, 0.2505, 0.7353, 0.3036, 0.7353, 0.2505, 0.7754, 0.1974, 0.7754, 0.1974, 0.7353, 0.2505, 0.7353, 0.1974, 0.7754, 0.1584, 0.7754, 0.1584, 0.7353, 0.1974, 0.7353, 0.3426, 0.7343, 0.3036, 0.7343, 0.3036, 0.6942, 0.3426, 0.6942, 0.3036, 0.7343, 0.2505, 0.7343, 0.2505, 0.6942, 0.3036, 0.6942, 0.2505, 0.7343, 0.1974, 0.7343, 0.1974, 0.6942, 0.2505, 0.6942, 0.1974, 0.7343, 0.1584, 0.7343, 0.1584, 0.6942, 0.1974, 0.6942, 0.3323, 0.8143, 0.2955, 0.8143, 0.2955, 0.7765, 0.3323, 0.7765, 0.2955, 0.8143, 0.2454, 0.8143, 0.2454, 0.7765, 0.2955, 0.7765, 0.2454, 0.8143, 0.1953, 0.8143, 0.1953, 0.7765, 0.2454, 0.7765, 0.1953, 0.8143, 0.1584, 0.8143, 0.1584, 0.7765, 0.1953, 0.7765, 0.3323, 0.8529, 0.2955, 0.8529, 0.2955, 0.815, 0.3323, 0.815, 0.2955, 0.8529, 0.2454, 0.8529, 0.2454, 0.815, 0.2955, 0.815, 0.2454, 0.8529, 0.1953, 0.8529, 0.1953, 0.815, 0.2454, 0.815, 0.1953, 0.8529, 0.1584, 0.8529, 0.1584, 0.815, 0.1953, 0.815, 0.3247, 0.9271, 0.2895, 0.9271, 0.2895, 0.8908, 0.3247, 0.8908, 0.2895, 0.9271, 0.2416, 0.9271, 0.2416, 0.8908, 0.2895, 0.8908, 0.2416, 0.9271, 0.1937, 0.9271, 0.1937, 0.8908, 0.2416, 0.8908, 0.1937, 0.9271, 0.1584, 0.9271, 0.1584, 0.8908, 0.1937, 0.8908, 0.3247, 0.8898, 0.2895, 0.8898, 0.2895, 0.8536, 0.3247, 0.8536, 0.2895, 0.8898, 0.2416, 0.8898, 0.2416, 0.8536, 0.2895, 0.8536, 0.2416, 0.8898, 0.1937, 0.8898, 0.1937, 0.8536, 0.2416, 0.8536, 0.1937, 0.8898, 0.1584, 0.8898, 0.1584, 0.8536, 0.1937, 0.8536, 0.3109, 0.996, 0.2786, 0.996, 0.2786, 0.9628, 0.3109, 0.9628, 0.2786, 0.996, 0.2347, 0.996, 0.2347, 0.9628, 0.2786, 0.9628, 0.2347, 0.996, 0.1907, 0.996, 0.1907, 0.9628, 0.2347, 0.9628, 0.1907, 0.996, 0.1584, 0.996, 0.1584, 0.9628, 0.1907, 0.9628, 0.3109, 0.9613, 0.2786, 0.9613, 0.2786, 0.9281, 0.3109, 0.9281, 0.2786, 0.9613, 0.2347, 0.9613, 0.2347, 0.9281, 0.2786, 0.9281, 0.2347, 0.9613, 0.1907, 0.9613, 0.1907, 0.9281, 0.2347, 0.9281, 0.1907, 0.9613, 0.1584, 0.9613, 0.1584, 0.9281, 0.1907, 0.9281, 0.3191, 0.6517, 0.2857, 0.6517, 0.2857, 0.6173, 0.3191, 0.6173, 0.2857, 0.6517, 0.2401, 0.6517, 0.2401, 0.6173, 0.2857, 0.6173, 0.2401, 0.6517, 0.1946, 0.6517, 0.1946, 0.6173, 0.2401, 0.6173, 0.1946, 0.6517, 0.1611, 0.6517, 0.1611, 0.6173, 0.1946, 0.6173, 0.3191, 0.6901, 0.2857, 0.6901, 0.2857, 0.6557, 0.3191, 0.6557, 0.2857, 0.6901, 0.2401, 0.6901, 0.2401, 0.6557, 0.2857, 0.6557, 0.2401, 0.6901, 0.1946, 0.6901, 0.1946, 0.6557, 0.2401, 0.6557, 0.1946, 0.6901, 0.1611, 0.6901, 0.1611, 0.6557, 0.1946, 0.6557, 0.3132, 0.557, 0.2814, 0.557, 0.2814, 0.5242, 0.3132, 0.5242, 0.2814, 0.557, 0.238, 0.557, 0.238, 0.5242, 0.2814, 0.5242, 0.238, 0.557, 0.1946, 0.557, 0.1946, 0.5242, 0.238, 0.5242, 0.1946, 0.557, 0.1627, 0.557, 0.1627, 0.5242, 0.1946, 0.5242, 0.3097, 0.5231, 0.2778, 0.5231, 0.2778, 0.4903, 0.3097, 0.4903, 0.2778, 0.5231, 0.2344, 0.5231, 0.2344, 0.4903, 0.2778, 0.4903, 0.2344, 0.5231, 0.191, 0.5231, 0.191, 0.4903, 0.2344, 0.4903, 0.191, 0.5231, 0.1591, 0.5231, 0.1591, 0.4903, 0.191, 0.4903, 0.2872, 0.5853, 0.2609, 0.5853, 0.2609, 0.5582, 0.2872, 0.5582, 0.2609, 0.5853, 0.225, 0.5853, 0.225, 0.5582, 0.2609, 0.5582, 0.225, 0.5853, 0.1891, 0.5853, 0.1891, 0.5582, 0.225, 0.5582, 0.1891, 0.5853, 0.1627, 0.5853, 0.1627, 0.5582, 0.1891, 0.5582, 0.2872, 0.6139, 0.2609, 0.6139, 0.2609, 0.5867, 0.2872, 0.5867, 0.2609, 0.6139, 0.225, 0.6139, 0.225, 0.5867, 0.2609, 0.5867, 0.225, 0.6139, 0.1891, 0.6139, 0.1891, 0.5867, 0.225, 0.5867, 0.1891, 0.6139, 0.1627, 0.6139, 0.1627, 0.5867, 0.1891, 0.5867])
me_mesh.materials.append(mat_metla)
me_mesh.use_remesh_fix_poles = True
me_mesh.use_remesh_preserve_attributes = False
me_mesh.update()
me_mesh.normals_split_custom_set([tuple(v) for v in zip(*[iter([0.8998, 1.366e-07, 0.4363, 0.779, -0.4581, 0.428, 0.8157, -0.5177, 0.258, 0.9627, 1.338e-07, 0.2705, 0.779, -0.4581, 0.428, 0.4494, -0.7929, 0.4116, 0.4526, -0.8602, 0.2349, 0.8157, -0.5177, 0.258, 0.4494, -0.7929, 0.4116, 0.0, -0.915, 0.4034, 5.097e-09, -0.9746, 0.2241, 0.4526, -0.8602, 0.2349, -0.4494, -0.7929, 0.4116, -0.4526, -0.8602, 0.2349, 5.097e-09, -0.9746, 0.2241, 0.0, -0.915, 0.4034, -0.779, -0.4581, 0.428, -0.8157, -0.5177, 0.258, -0.4526, -0.8602, 0.2349, -0.4494, -0.7929, 0.4116, -0.8998, -9.105e-08, 0.4363, -0.9627, -1.132e-07, 0.2705, -0.8157, -0.5177, 0.258, -0.779, -0.4581, 0.428, -0.8998, -9.105e-08, 0.4363, -0.779, 0.4581, 0.428, -0.8157, 0.5177, 0.258, -0.9627, -1.132e-07, 0.2705, -0.779, 0.4581, 0.428, -0.4494, 0.7929, 0.4116, -0.4526, 0.8602, 0.2349, -0.8157, 0.5177, 0.258, -0.4494, 0.7929, 0.4116, -5.219e-07, 0.915, 0.4034, -4.842e-07, 0.9746, 0.2241, -0.4526, 0.8602, 0.2349, 0.4494, 0.7929, 0.4116, 0.4526, 0.8602, 0.2349, -4.842e-07, 0.9746, 0.2241, -5.219e-07, 0.915, 0.4034, 0.779, 0.4581, 0.428, 0.8157, 0.5177, 0.258, 0.4526, 0.8602, 0.2349, 0.4494, 0.7929, 0.4116, 0.8998, 1.366e-07, 0.4363, 0.9627, 1.338e-07, 0.2705, 0.8157, 0.5177, 0.258, 0.779, 0.4581, 0.428, 0.0498, -0.02875, -0.9983, 0.05751, 1.322e-08, -0.9983, 0.773, 1.23e-07, -0.6344, 0.6694, -0.3865, -0.6344, 0.02875, -0.0498, -0.9983, 0.0498, -0.02875, -0.9983, 0.6694, -0.3865, -0.6344, 0.3865, -0.6694, -0.6344, 3.304e-08, -0.05751, -0.9983, 0.02875, -0.0498, -0.9983, 0.3865, -0.6694, -0.6344, 1.808e-08, -0.773, -0.6344, -0.02875, -0.0498, -0.9983, 3.304e-08, -0.05751, -0.9983, 1.808e-08, -0.773, -0.6344, -0.3865, -0.6694, -0.6344, -0.0498, -0.02875, -0.9983, -0.02875, -0.0498, -0.9983, -0.3865, -0.6694, -0.6344, -0.6694, -0.3865, -0.6344, -0.05751, -1.017e-09, -0.9983, -0.0498, -0.02875, -0.9983, -0.6694, -0.3865, -0.6344, -0.773, -4.385e-08, -0.6344, -0.0498, 0.02875, -0.9983, -0.05751, -1.017e-09, -0.9983, -0.773, -4.385e-08, -0.6344, -0.6694, 0.3865, -0.6344, -0.02875, 0.0498, -0.9983, -0.0498, 0.02875, -0.9983, -0.6694, 0.3865, -0.6344, -0.3865, 0.6694, -0.6344, -4.83e-08, 0.05751, -0.9983, -0.02875, 0.0498, -0.9983, -0.3865, 0.6694, -0.6344, -4.471e-07, 0.773, -0.6344, 0.02875, 0.0498, -0.9983, -4.83e-08, 0.05751, -0.9983, -4.471e-07, 0.773, -0.6344, 0.3865, 0.6694, -0.6344, 0.0498, 0.02875, -0.9983, 0.02875, 0.0498, -0.9983, 0.3865, 0.6694, -0.6344, 0.6694, 0.3865, -0.6344, 0.05751, 1.322e-08, -0.9983, 0.0498, 0.02875, -0.9983, 0.6694, 0.3865, -0.6344, 0.773, 1.23e-07, -0.6344, 0.6694, -0.3865, -0.6344, 0.773, 1.23e-07, -0.6344, 0.7717, 1.182e-07, 0.636, 0.6683, -0.3859, 0.636, 0.3865, -0.6694, -0.6344, 0.6694, -0.3865, -0.6344, 0.6683, -0.3859, 0.636, 0.3859, -0.6683, 0.636, 1.808e-08, -0.773, -0.6344, 0.3865, -0.6694, -0.6344, 0.3859, -0.6683, 0.636, 0.0, -0.7717, 0.636, -0.3865, -0.6694, -0.6344, 1.808e-08, -0.773, -0.6344, 0.0, -0.7717, 0.636, -0.3859, -0.6683, 0.636, -0.6694, -0.3865, -0.6344, -0.3865, -0.6694, -0.6344, -0.3859, -0.6683, 0.636, -0.6683, -0.3859, 0.636, -0.773, -4.385e-08, -0.6344, -0.6694, -0.3865, -0.6344, -0.6683, -0.3859, 0.636, -0.7717, -5.074e-08, 0.636, -0.6694, 0.3865, -0.6344, -0.773, -4.385e-08, -0.6344, -0.7717, -5.074e-08, 0.636, -0.6683, 0.3859, 0.636, -0.3865, 0.6694, -0.6344, -0.6694, 0.3865, -0.6344, -0.6683, 0.3859, 0.636, -0.3859, 0.6683, 0.636, -4.471e-07, 0.773, -0.6344, -0.3865, 0.6694, -0.6344, -0.3859, 0.6683, 0.636, -3.914e-07, 0.7717, 0.636, 0.3865, 0.6694, -0.6344, -4.471e-07, 0.773, -0.6344, -3.914e-07, 0.7717, 0.636, 0.3859, 0.6683, 0.636, 0.6694, 0.3865, -0.6344, 0.3865, 0.6694, -0.6344, 0.3859, 0.6683, 0.636, 0.6683, 0.3859, 0.636, 0.773, 1.23e-07, -0.6344, 0.6694, 0.3865, -0.6344, 0.6683, 0.3859, 0.636, 0.7717, 1.182e-07, 0.636, 0.6683, -0.3859, 0.636, 0.7717, 1.182e-07, 0.636, 0.05283, 6.609e-09, 0.9986, 0.04575, -0.02641, 0.9986, 0.3859, -0.6683, 0.636, 0.6683, -0.3859, 0.636, 0.04575, -0.02641, 0.9986, 0.02641, -0.04575, 0.9986, 0.0, -0.7717, 0.636, 0.3859, -0.6683, 0.636, 0.02641, -0.04575, 0.9986, -1.017e-09, -0.05283, 0.9986, -0.3859, -0.6683, 0.636, 0.0, -0.7717, 0.636, -1.017e-09, -0.05283, 0.9986, -0.02641, -0.04575, 0.9986, -0.6683, -0.3859, 0.636, -0.3859, -0.6683, 0.636, -0.02641, -0.04575, 0.9986, -0.04575, -0.02641, 0.9986, -0.7717, -5.074e-08, 0.636, -0.6683, -0.3859, 0.636, -0.04575, -0.02641, 0.9986, -0.05283, -8.134e-09, 0.9986, -0.6683, 0.3859, 0.636, -0.7717, -5.074e-08, 0.636, -0.05283, -8.134e-09, 0.9986, -0.04575, 0.02641, 0.9986, -0.3859, 0.6683, 0.636, -0.6683, 0.3859, 0.636, -0.04575, 0.02641, 0.9986, -0.02641, 0.04575, 0.9986, -3.914e-07, 0.7717, 0.636, -0.3859, 0.6683, 0.636, -0.02641, 0.04575, 0.9986, 4.575e-08, 0.05283, 0.9986, 0.3859, 0.6683, 0.636, -3.914e-07, 0.7717, 0.636, 4.575e-08, 0.05283, 0.9986, 0.02641, 0.04575, 0.9986, 0.6683, 0.3859, 0.636, 0.3859, 0.6683, 0.636, 0.02641, 0.04575, 0.9986, 0.04575, 0.02641, 0.9986, 0.7717, 1.182e-07, 0.636, 0.6683, 0.3859, 0.636, 0.04575, 0.02641, 0.9986, 0.05283, 6.609e-09, 0.9986, 0.7673, -0.5238, -0.37, 0.9229, 0.05133, -0.3815, 0.9219, -0.0958, 0.3754, 0.8695, -0.3685, 0.3288, 0.4202, -0.8629, -0.281, 0.7673, -0.5238, -0.37, 0.8695, -0.3685, 0.3288, 0.5469, -0.5436, 0.6367, 0.01902, -0.9645, -0.2633, 0.4202, -0.8629, -0.281, 0.5469, -0.5436, 0.6367, -0.06832, -0.8004, 0.5956, -0.4777, -0.8336, -0.2771, 0.01902, -0.9645, -0.2633, -0.06832, -0.8004, 0.5956, -0.4546, -0.7702, 0.4473, -0.8422, -0.4678, -0.2679, -0.4777, -0.8336, -0.2771, -0.4546, -0.7702, 0.4473, -0.6712, -0.4525, 0.5872, -0.9633, -0.01596, -0.2679, -0.8422, -0.4678, -0.2679, -0.6712, -0.4525, 0.5872, -0.8075, 0.05627, 0.5872, -0.8287, 0.4875, -0.275, -0.9633, -0.01596, -0.2679, -0.8075, 0.05627, 0.5872, -0.7907, 0.4322, 0.4337, -0.4626, 0.8487, -0.2564, -0.8287, 0.4875, -0.275, -0.7907, 0.4322, 0.4337, -0.4703, 0.6401, 0.6076, -0.02367, 0.9663, -0.2564, -0.4626, 0.8487, -0.2564, -0.4703, 0.6401, 0.6076, 0.08722, 0.7895, 0.6076, 0.4589, 0.8425, -0.2821, -0.02367, 0.9663, -0.2564, 0.08722, 0.7895, 0.6076, 0.4998, 0.7271, 0.4707, 0.7963, 0.5173, -0.3135, 0.4589, 0.8425, -0.2821, 0.4998, 0.7271, 0.4707, 0.7464, 0.267, 0.6095, 0.9229, 0.05133, -0.3815, 0.7963, 0.5173, -0.3135, 0.7464, 0.267, 0.6095, 0.9219, -0.0958, 0.3754, 0.8695, -0.3685, 0.3288, 0.9219, -0.0958, 0.3754, -0.1305, -0.2527, 0.9587, 0.07063, 0.3549, 0.9322, 0.5469, -0.5436, 0.6367, 0.8695, -0.3685, 0.3288, 0.07063, 0.3549, 0.9322, 0.1157, 0.4321, 0.8944, -0.06832, -0.8004, 0.5956, 0.5469, -0.5436, 0.6367, 0.1157, 0.4321, 0.8944, -0.125, 0.3045, 0.9443, -0.4546, -0.7702, 0.4473, -0.06832, -0.8004, 0.5956, -0.125, 0.3045, 0.9443, 0.09999, 0.2168, 0.9711, -0.6712, -0.4525, 0.5872, -0.4546, -0.7702, 0.4473, 0.09999, 0.2168, 0.9711, 0.3099, 0.058, 0.949, -0.8075, 0.05627, 0.5872, -0.6712, -0.4525, 0.5872, 0.3099, 0.058, 0.949, 0.2974, 0.1047, 0.949, -0.7907, 0.4322, 0.4337, -0.8075, 0.05627, 0.5872, 0.2974, 0.1047, 0.949, 0.1757, -0.1652, 0.9705, -0.4703, 0.6401, 0.6076, -0.7907, 0.4322, 0.4337, 0.1757, -0.1652, 0.9705, 0.02289, -0.3504, 0.9363, 0.08722, 0.7895, 0.6076, -0.4703, 0.6401, 0.6076, 0.02289, -0.3504, 0.9363, 0.1554, -0.3149, 0.9363, 0.4998, 0.7271, 0.4707, 0.08722, 0.7895, 0.6076, 0.1554, -0.3149, 0.9363, 0.02006, -0.2904, 0.9567, 0.7464, 0.267, 0.6095, 0.4998, 0.7271, 0.4707, 0.02006, -0.2904, 0.9567, -0.1221, -0.3461, 0.9302, 0.9219, -0.0958, 0.3754, 0.7464, 0.267, 0.6095, -0.1221, -0.3461, 0.9302, -0.1305, -0.2527, 0.9587, 0.07063, 0.3549, 0.9322, -0.1305, -0.2527, 0.9587, 0.1006, -0.01984, 0.9947, 0.1157, 0.4321, 0.8944, 0.07063, 0.3549, 0.9322, 0.1006, -0.01984, 0.9947, -0.125, 0.3045, 0.9443, 0.1157, 0.4321, 0.8944, 0.1006, -0.01984, 0.9947, 0.09999, 0.2168, 0.9711, -0.125, 0.3045, 0.9443, 0.1006, -0.01984, 0.9947, 0.3099, 0.058, 0.949, 0.09999, 0.2168, 0.9711, 0.1006, -0.01984, 0.9947, 0.2974, 0.1047, 0.949, 0.3099, 0.058, 0.949, 0.1006, -0.01984, 0.9947, 0.1757, -0.1652, 0.9705, 0.2974, 0.1047, 0.949, 0.1006, -0.01984, 0.9947, 0.02289, -0.3504, 0.9363, 0.1757, -0.1652, 0.9705, 0.1006, -0.01984, 0.9947, 0.1554, -0.3149, 0.9363, 0.02289, -0.3504, 0.9363, 0.1006, -0.01984, 0.9947, 0.02006, -0.2904, 0.9567, 0.1554, -0.3149, 0.9363, 0.1006, -0.01984, 0.9947, -0.1221, -0.3461, 0.9302, 0.02006, -0.2904, 0.9567, 0.1006, -0.01984, 0.9947, -0.1305, -0.2527, 0.9587, -0.1221, -0.3461, 0.9302, 0.1006, -0.01984, 0.9947, 0.6064, 0.0002752, -0.7952, 0.2368, -0.4706, -0.85, -0.1477, -0.1059, -0.9833, 0.2368, -0.4706, -0.85, -0.02186, -0.5788, -0.8152, -0.1477, -0.1059, -0.9833, -0.02186, -0.5788, -0.8152, 0.1255, -0.4192, -0.8992, -0.1477, -0.1059, -0.9833, 0.1255, -0.4192, -0.8992, -0.03454, -0.6328, -0.7736, -0.1477, -0.1059, -0.9833, -0.03454, -0.6328, -0.7736, -0.4854, -0.5529, -0.6773, -0.1477, -0.1059, -0.9833, -0.4854, -0.5529, -0.6773, -0.3784, 0.04719, -0.9244, -0.1477, -0.1059, -0.9833, -0.3784, 0.04719, -0.9244, -0.2173, 0.2109, -0.9531, -0.1477, -0.1059, -0.9833, -0.2173, 0.2109, -0.9531, -0.2218, 0.3539, -0.9086, -0.1477, -0.1059, -0.9833, -0.2218, 0.3539, -0.9086, -0.1421, 0.3433, -0.9284, -0.1477, -0.1059, -0.9833, -0.1421, 0.3433, -0.9284, 0.04762, 0.5813, -0.8123, -0.1477, -0.1059, -0.9833, 0.04762, 0.5813, -0.8123, 0.3158, 0.43, -0.8458, -0.1477, -0.1059, -0.9833, 0.3158, 0.43, -0.8458, 0.6064, 0.0002752, -0.7952, -0.1477, -0.1059, -0.9833, 0.7858, -0.6041, 0.1328, 0.9885, 2.153e-07, 0.1509, 0.9792, 3.282e-07, 0.2029, 0.7785, -0.6013, 0.1801, 0.3912, -0.9144, 0.1045, 0.7858, -0.6041, 0.1328, 0.7785, -0.6013, 0.1801, 0.389, -0.9096, 0.1459, -1.942e-08, -0.9956, 0.09342, 0.3912, -0.9144, 0.1045, 0.389, -0.9096, 0.1459, -6.656e-08, -0.9911, 0.1328, -0.389, -0.9096, 0.1459, -0.3912, -0.9144, 0.1045, -1.942e-08, -0.9956, 0.09342, -6.656e-08, -0.9911, 0.1328, -0.7785, -0.6013, 0.1801, -0.7858, -0.6041, 0.1328, -0.3912, -0.9144, 0.1045, -0.389, -0.9096, 0.1459, -0.9792, -7.722e-08, 0.2029, -0.9885, -9.226e-08, 0.1509, -0.7858, -0.6041, 0.1328, -0.7785, -0.6013, 0.1801, -0.7858, 0.6041, 0.1328, -0.9885, -9.226e-08, 0.1509, -0.9792, -7.722e-08, 0.2029, -0.7785, 0.6013, 0.1801, -0.3912, 0.9144, 0.1045, -0.7858, 0.6041, 0.1328, -0.7785, 0.6013, 0.1801, -0.389, 0.9096, 0.1459, -4.369e-07, 0.9956, 0.09342, -0.3912, 0.9144, 0.1045, -0.389, 0.9096, 0.1459, -5.134e-07, 0.9911, 0.1328, 0.389, 0.9096, 0.1459, 0.3912, 0.9144, 0.1045, -4.369e-07, 0.9956, 0.09342, -5.134e-07, 0.9911, 0.1328, 0.7785, 0.6013, 0.1801, 0.7858, 0.6041, 0.1328, 0.3912, 0.9144, 0.1045, 0.389, 0.9096, 0.1459, 0.9792, 3.282e-07, 0.2029, 0.9885, 2.153e-07, 0.1509, 0.7858, 0.6041, 0.1328, 0.7785, 0.6013, 0.1801, -0.07755, -3.107e-08, 0.997, -0.0658, 0.05625, 0.9962, 0.5872, -0.4448, 0.6763, 0.7463, 1.536e-07, 0.6656, -0.0658, 0.05625, 0.9962, -0.03622, 0.09384, 0.9949, 0.2874, -0.6617, 0.6925, 0.5872, -0.4448, 0.6763, -0.03622, 0.09384, 0.9949, 2.112e-09, 0.106, 0.9944, 0.0, -0.7152, 0.6989, 0.2874, -0.6617, 0.6925, 2.112e-09, 0.106, 0.9944, 0.03622, 0.09384, 0.9949, -0.2874, -0.6617, 0.6925, 0.0, -0.7152, 0.6989, 0.03622, 0.09384, 0.9949, 0.06579, 0.05625, 0.9962, -0.5872, -0.4448, 0.6763, -0.2874, -0.6617, 0.6925, 0.06579, 0.05625, 0.9962, 0.07755, 8.739e-09, 0.997, -0.7463, 1.124e-07, 0.6656, -0.5872, -0.4448, 0.6763, 0.07755, 8.739e-09, 0.997, 0.06579, -0.05625, 0.9962, -0.5872, 0.4448, 0.6763, -0.7463, 1.124e-07, 0.6656, 0.06579, -0.05625, 0.9962, 0.03622, -0.09384, 0.9949, -0.2874, 0.6617, 0.6925, -0.5872, 0.4448, 0.6763, 0.03622, -0.09384, 0.9949, 7.191e-07, -0.106, 0.9944, 8.409e-08, 0.7152, 0.6989, -0.2874, 0.6617, 0.6925, 7.191e-07, -0.106, 0.9944, -0.03622, -0.09384, 0.9949, 0.2874, 0.6617, 0.6925, 8.409e-08, 0.7152, 0.6989, -0.03622, -0.09384, 0.9949, -0.06579, -0.05625, 0.9962, 0.5872, 0.4448, 0.6763, 0.2874, 0.6617, 0.6925, -0.06579, -0.05625, 0.9962, -0.07755, -3.107e-08, 0.997, 0.7463, 1.536e-07, 0.6656, 0.5872, 0.4448, 0.6763, -0.08674, 0.07449, -0.9934, -0.1023, -1.942e-09, -0.9948, 0.7472, 1.819e-07, -0.6646, 0.5858, -0.4413, -0.6798, -0.0477, 0.1241, -0.9911, -0.08674, 0.07449, -0.9934, 0.5858, -0.4413, -0.6798, 0.2842, -0.6514, -0.7035, 4.229e-09, 0.1402, -0.9901, -0.0477, 0.1241, -0.9911, 0.2842, -0.6514, -0.7035, -4.841e-09, -0.7011, -0.7131, 0.0477, 0.1241, -0.9911, 4.229e-09, 0.1402, -0.9901, -4.841e-09, -0.7011, -0.7131, -0.2842, -0.6514, -0.7035, 0.08674, 0.07449, -0.9934, 0.0477, 0.1241, -0.9911, -0.2842, -0.6514, -0.7035, -0.5858, -0.4413, -0.6798, 0.1023, 9.709e-09, -0.9948, 0.08674, 0.07449, -0.9934, -0.5858, -0.4413, -0.6798, -0.7472, 1.261e-07, -0.6646, 0.08674, -0.07449, -0.9934, 0.1023, 9.709e-09, -0.9948, -0.7472, 1.261e-07, -0.6646, -0.5858, 0.4413, -0.6798, 0.0477, -0.1241, -0.9911, 0.08674, -0.07449, -0.9934, -0.5858, 0.4413, -0.6798, -0.2842, 0.6514, -0.7035, 2.326e-08, -0.1402, -0.9901, 0.0477, -0.1241, -0.9911, -0.2842, 0.6514, -0.7035, -4.144e-07, 0.7011, -0.7131, -0.0477, -0.1241, -0.9911, 2.326e-08, -0.1402, -0.9901, -4.144e-07, 0.7011, -0.7131, 0.2842, 0.6514, -0.7035, -0.08675, -0.07449, -0.9934, -0.0477, -0.1241, -0.9911, 0.2842, 0.6514, -0.7035, 0.5858, 0.4413, -0.6798, -0.1023, -1.942e-09, -0.9948, -0.08675, -0.07449, -0.9934, 0.5858, 0.4413, -0.6798, 0.7472, 1.819e-07, -0.6646, 0.7463, 1.536e-07, 0.6656, 0.5872, -0.4448, 0.6763, 0.5858, -0.4413, -0.6798, 0.7472, 1.819e-07, -0.6646, 0.5872, -0.4448, 0.6763, 0.2874, -0.6617, 0.6925, 0.2842, -0.6514, -0.7035, 0.5858, -0.4413, -0.6798, 0.2874, -0.6617, 0.6925, 0.0, -0.7152, 0.6989, -4.841e-09, -0.7011, -0.7131, 0.2842, -0.6514, -0.7035, 0.0, -0.7152, 0.6989, -0.2874, -0.6617, 0.6925, -0.2842, -0.6514, -0.7035, -4.841e-09, -0.7011, -0.7131, -0.2874, -0.6617, 0.6925, -0.5872, -0.4448, 0.6763, -0.5858, -0.4413, -0.6798, -0.2842, -0.6514, -0.7035, -0.5872, -0.4448, 0.6763, -0.7463, 1.124e-07, 0.6656, -0.7472, 1.261e-07, -0.6646, -0.5858, -0.4413, -0.6798, -0.7463, 1.124e-07, 0.6656, -0.5872, 0.4448, 0.6763, -0.5858, 0.4413, -0.6798, -0.7472, 1.261e-07, -0.6646, -0.5872, 0.4448, 0.6763, -0.2874, 0.6617, 0.6925, -0.2842, 0.6514, -0.7035, -0.5858, 0.4413, -0.6798, -0.2874, 0.6617, 0.6925, 8.409e-08, 0.7152, 0.6989, -4.144e-07, 0.7011, -0.7131, -0.2842, 0.6514, -0.7035, 8.409e-08, 0.7152, 0.6989, 0.2874, 0.6617, 0.6925, 0.2842, 0.6514, -0.7035, -4.144e-07, 0.7011, -0.7131, 0.2874, 0.6617, 0.6925, 0.5872, 0.4448, 0.6763, 0.5858, 0.4413, -0.6798, 0.2842, 0.6514, -0.7035, 0.5872, 0.4448, 0.6763, 0.7463, 1.536e-07, 0.6656, 0.7472, 1.819e-07, -0.6646, 0.5858, 0.4413, -0.6798, 0.6898, -0.6464, -0.3262, 0.2368, -0.4706, -0.85, 0.6064, 0.0002752, -0.7952, 0.9597, 0.0001136, -0.2809, 0.2776, -0.8378, -0.4702, -0.02186, -0.5788, -0.8152, 0.2368, -0.4706, -0.85, 0.6898, -0.6464, -0.3262, 0.0413, -0.862, -0.5052, 0.1255, -0.4192, -0.8992, -0.02186, -0.5788, -0.8152, 0.2776, -0.8378, -0.4702, -0.3348, -0.9258, -0.1758, -0.03454, -0.6328, -0.7736, 0.1255, -0.4192, -0.8992, 0.0413, -0.862, -0.5052, -0.7395, -0.5189, -0.4289, -0.4854, -0.5529, -0.6773, -0.03454, -0.6328, -0.7736, -0.3348, -0.9258, -0.1758, -0.8406, 0.004126, -0.5416, -0.3784, 0.04719, -0.9244, -0.4854, -0.5529, -0.6773, -0.7395, -0.5189, -0.4289, -0.6098, 0.5114, -0.6055, -0.2173, 0.2109, -0.9531, -0.3784, 0.04719, -0.9244, -0.8406, 0.004126, -0.5416, -0.3074, 0.7657, -0.5649, -0.2218, 0.3539, -0.9086, -0.2173, 0.2109, -0.9531, -0.6098, 0.5114, -0.6055, -0.03031, 0.887, -0.4609, -0.1421, 0.3433, -0.9284, -0.2218, 0.3539, -0.9086, -0.3074, 0.7657, -0.5649, 0.3058, 0.8807, -0.3617, 0.04762, 0.5813, -0.8123, -0.1421, 0.3433, -0.9284, -0.03031, 0.887, -0.4609, 0.711, 0.636, -0.3001, 0.3158, 0.43, -0.8458, 0.04762, 0.5813, -0.8123, 0.3058, 0.8807, -0.3617, 0.9597, 0.0001136, -0.2809, 0.6064, 0.0002752, -0.7952, 0.3158, 0.43, -0.8458, 0.711, 0.636, -0.3001, 0.781, -0.6202, -0.07326, 0.9981, -3.755e-05, -0.06199, 0.9885, 2.153e-07, 0.1509, 0.7858, -0.6041, 0.1328, 0.3788, -0.9204, -0.09713, 0.781, -0.6202, -0.07326, 0.7858, -0.6041, 0.1328, 0.3912, -0.9144, 0.1045, -4.394e-06, -0.994, -0.1095, 0.3788, -0.9204, -0.09713, 0.3912, -0.9144, 0.1045, -1.942e-08, -0.9956, 0.09342, -0.3912, -0.9144, 0.1045, -0.3788, -0.9204, -0.09711, -4.394e-06, -0.994, -0.1095, -1.942e-08, -0.9956, 0.09342, -0.7858, -0.6041, 0.1328, -0.781, -0.6202, -0.07326, -0.3788, -0.9204, -0.09711, -0.3912, -0.9144, 0.1045, -0.9885, -9.226e-08, 0.1509, -0.9981, -3.772e-05, -0.06201, -0.781, -0.6202, -0.07326, -0.7858, -0.6041, 0.1328, -0.781, 0.6202, -0.0731, -0.9981, -3.772e-05, -0.06201, -0.9885, -9.226e-08, 0.1509, -0.7858, 0.6041, 0.1328, -0.3788, 0.9204, -0.09691, -0.781, 0.6202, -0.0731, -0.7858, 0.6041, 0.1328, -0.3912, 0.9144, 0.1045, -4.959e-06, 0.994, -0.1093, -0.3788, 0.9204, -0.09691, -0.3912, 0.9144, 0.1045, -4.369e-07, 0.9956, 0.09342, 0.3912, 0.9144, 0.1045, 0.3788, 0.9204, -0.09693, -4.959e-06, 0.994, -0.1093, -4.369e-07, 0.9956, 0.09342, 0.7858, 0.6041, 0.1328, 0.781, 0.6202, -0.0731, 0.3788, 0.9204, -0.09693, 0.3912, 0.9144, 0.1045, 0.9885, 2.153e-07, 0.1509, 0.9981, -3.755e-05, -0.06199, 0.781, 0.6202, -0.0731, 0.7858, 0.6041, 0.1328, 0.7972, -0.5956, -0.09814, 0.9952, 5.138e-07, -0.098, 1.0, 3.144e-07, 0.006047, 0.8177, -0.5757, -0.002175, 0.4018, -0.9102, -0.1002, 0.7972, -0.5956, -0.09814, 0.8177, -0.5757, -0.002175, 0.4255, -0.9048, -0.01781, 0.0, -0.9948, -0.1018, 0.4018, -0.9102, -0.1002, 0.4255, -0.9048, -0.01781, 0.0, -0.9997, -0.02517, -0.4255, -0.9048, -0.01781, -0.4018, -0.9102, -0.1002, 0.0, -0.9948, -0.1018, 0.0, -0.9997, -0.02517, -0.8177, -0.5757, -0.002175, -0.7972, -0.5956, -0.09814, -0.4018, -0.9102, -0.1002, -0.4255, -0.9048, -0.01781, -1.0, -6.184e-08, 0.006047, -0.9952, 0.0, -0.098, -0.7972, -0.5956, -0.09814, -0.8177, -0.5757, -0.002175, -0.7972, 0.5956, -0.09814, -0.9952, 0.0, -0.098, -1.0, -6.184e-08, 0.006047, -0.8177, 0.5757, -0.002175, -0.4018, 0.9102, -0.1002, -0.7972, 0.5956, -0.09814, -0.8177, 0.5757, -0.002175, -0.4255, 0.9048, -0.01781, -4.678e-07, 0.9948, -0.1018, -0.4018, 0.9102, -0.1002, -0.4255, 0.9048, -0.01781, -4.564e-07, 0.9997, -0.02517, 0.4255, 0.9048, -0.01781, 0.4018, 0.9102, -0.1002, -4.678e-07, 0.9948, -0.1018, -4.564e-07, 0.9997, -0.02517, 0.8177, 0.5757, -0.002175, 0.7972, 0.5956, -0.09814, 0.4018, 0.9102, -0.1002, 0.4255, 0.9048, -0.01781, 1.0, 3.144e-07, 0.006047, 0.9952, 5.138e-07, -0.098, 0.7972, 0.5956, -0.09814, 0.8177, 0.5757, -0.002175, 0.8177, -0.5757, -0.002175, 1.0, 3.144e-07, 0.006047, 0.9627, 1.338e-07, 0.2705, 0.8157, -0.5177, 0.258, 0.4255, -0.9048, -0.01781, 0.8177, -0.5757, -0.002175, 0.8157, -0.5177, 0.258, 0.4526, -0.8602, 0.2349, 0.0, -0.9997, -0.02517, 0.4255, -0.9048, -0.01781, 0.4526, -0.8602, 0.2349, 5.097e-09, -0.9746, 0.2241, -0.4255, -0.9048, -0.01781, 0.0, -0.9997, -0.02517, 5.097e-09, -0.9746, 0.2241, -0.4526, -0.8602, 0.2349, -0.8157, -0.5177, 0.258, -0.8177, -0.5757, -0.002175, -0.4255, -0.9048, -0.01781, -0.4526, -0.8602, 0.2349, -1.0, -6.184e-08, 0.006047, -0.8177, -0.5757, -0.002175, -0.8157, -0.5177, 0.258, -0.9627, -1.132e-07, 0.2705, -0.8177, 0.5757, -0.002175, -1.0, -6.184e-08, 0.006047, -0.9627, -1.132e-07, 0.2705, -0.8157, 0.5177, 0.258, -0.4255, 0.9048, -0.01781, -0.8177, 0.5757, -0.002175, -0.8157, 0.5177, 0.258, -0.4526, 0.8602, 0.2349, -4.564e-07, 0.9997, -0.02517, -0.4255, 0.9048, -0.01781, -0.4526, 0.8602, 0.2349, -4.842e-07, 0.9746, 0.2241, 0.4255, 0.9048, -0.01781, -4.564e-07, 0.9997, -0.02517, -4.842e-07, 0.9746, 0.2241, 0.4526, 0.8602, 0.2349, 0.8157, 0.5177, 0.258, 0.8177, 0.5757, -0.002175, 0.4255, 0.9048, -0.01781, 0.4526, 0.8602, 0.2349, 1.0, 3.144e-07, 0.006047, 0.8177, 0.5757, -0.002175, 0.8157, 0.5177, 0.258, 0.9627, 1.338e-07, 0.2705, 0.781, -0.6202, -0.07326, 0.6898, -0.6464, -0.3262, 0.9597, 0.0001136, -0.2809, 0.9981, -3.755e-05, -0.06199, 0.3788, -0.9204, -0.09713, 0.2776, -0.8378, -0.4702, 0.6898, -0.6464, -0.3262, 0.781, -0.6202, -0.07326, -4.394e-06, -0.994, -0.1095, 0.0413, -0.862, -0.5052, 0.2776, -0.8378, -0.4702, 0.3788, -0.9204, -0.09713, -0.3788, -0.9204, -0.09711, -0.3348, -0.9258, -0.1758, 0.0413, -0.862, -0.5052, -4.394e-06, -0.994, -0.1095, -0.781, -0.6202, -0.07326, -0.7395, -0.5189, -0.4289, -0.3348, -0.9258, -0.1758, -0.3788, -0.9204, -0.09711, -0.9981, -3.772e-05, -0.06201, -0.8406, 0.004126, -0.5416, -0.7395, -0.5189, -0.4289, -0.781, -0.6202, -0.07326, -0.781, 0.6202, -0.0731, -0.6098, 0.5114, -0.6055, -0.8406, 0.004126, -0.5416, -0.9981, -3.772e-05, -0.06201, -0.3788, 0.9204, -0.09691, -0.3074, 0.7657, -0.5649, -0.6098, 0.5114, -0.6055, -0.781, 0.6202, -0.0731, -4.959e-06, 0.994, -0.1093, -0.03031, 0.887, -0.4609, -0.3074, 0.7657, -0.5649, -0.3788, 0.9204, -0.09691, 0.3788, 0.9204, -0.09693, 0.3058, 0.8807, -0.3617, -0.03031, 0.887, -0.4609, -4.959e-06, 0.994, -0.1093, 0.781, 0.6202, -0.0731, 0.711, 0.636, -0.3001, 0.3058, 0.8807, -0.3617, 0.3788, 0.9204, -0.09693, 0.9981, -3.755e-05, -0.06199, 0.9597, 0.0001136, -0.2809, 0.711, 0.636, -0.3001, 0.781, 0.6202, -0.0731, 1.0, -2.054e-08, 0.0, 0.7071, 0.7071, 0.0, 0.6615, 0.6615, 0.3532, 0.9356, -3.349e-07, 0.3532, 0.7071, 0.7071, 0.0, 0.0, 1.0, 0.0, 1.603e-06, 0.9356, 0.3532, 0.6615, 0.6615, 0.3532, 0.0, 1.0, 0.0, -0.7071, 0.7071, 0.0, -0.6615, 0.6615, 0.3532, 1.603e-06, 0.9356, 0.3532, -0.7071, 0.7071, 0.0, -1.0, -1.232e-07, 0.0, -0.9356, 5.083e-07, 0.3532, -0.6615, 0.6615, 0.3532, -1.0, -1.232e-07, 0.0, -0.7071, -0.7071, 0.0, -0.6615, -0.6615, 0.3532, -0.9356, 5.083e-07, 0.3532, -0.7071, -0.7071, 0.0, 2.054e-08, -1.0, 0.0, 1.196e-08, -0.9356, 0.3532, -0.6615, -0.6615, 0.3532, 2.054e-08, -1.0, 0.0, 0.7071, -0.7071, 0.0, 0.6615, -0.6615, 0.3532, 1.196e-08, -0.9356, 0.3532, 0.7071, -0.7071, 0.0, 1.0, -2.054e-08, 0.0, 0.9356, -3.349e-07, 0.3532, 0.6615, -0.6615, 0.3532, -6.92e-08, 0.0, -1.0, 1.125e-08, 0.0, -1.0, 8.566e-09, 0.0, -1.0, -8.045e-08, 0.0, -1.0, -6.92e-08, 0.0, -1.0, 8.566e-09, 0.0, -1.0, 0.0, 0.0, -1.0, -8.045e-08, 0.0, -1.0, 8.566e-09, 0.0, -1.0, 2.302e-08, 0.0, -1.0, 0.0, 0.0, -1.0, 8.566e-09, 0.0, -1.0, 1.035e-07, 0.0, -1.0, 2.302e-08, 0.0, -1.0, 8.566e-09, 0.0, -1.0, 8.045e-08, 0.0, -1.0, 1.035e-07, 0.0, -1.0, 8.566e-09, 0.0, -1.0, 0.0, 0.0, -1.0, 8.045e-08, 0.0, -1.0, 8.566e-09, 0.0, -1.0, 1.125e-08, 0.0, -1.0, 0.0, 0.0, -1.0, 8.566e-09, 0.0, -1.0, 0.458, -4.143e-07, 0.889, 0.3238, 0.3239, 0.889, -6.84e-07, 1.158e-12, 1.0, 0.3238, 0.3239, 0.889, 2.083e-06, 0.458, 0.889, -6.84e-07, 1.158e-12, 1.0, 2.083e-06, 0.458, 0.889, -0.3238, 0.3239, 0.889, -6.84e-07, 1.158e-12, 1.0, -0.3238, 0.3239, 0.889, -0.458, 7.613e-07, 0.889, -6.84e-07, 1.158e-12, 1.0, -0.458, 7.613e-07, 0.889, -0.3238, -0.3239, 0.889, -6.84e-07, 1.158e-12, 1.0, -0.3238, -0.3239, 0.889, 0.0, -0.458, 0.889, -6.84e-07, 1.158e-12, 1.0, 0.0, -0.458, 0.889, 0.3238, -0.3239, 0.889, -6.84e-07, 1.158e-12, 1.0, 0.3238, -0.3239, 0.889, 0.458, -4.143e-07, 0.889, -6.84e-07, 1.158e-12, 1.0, 0.6615, 0.6615, 0.3532, 0.3238, 0.3239, 0.889, 0.458, -4.143e-07, 0.889, 0.9356, -3.349e-07, 0.3532, 1.603e-06, 0.9356, 0.3532, 2.083e-06, 0.458, 0.889, 0.3238, 0.3239, 0.889, 0.6615, 0.6615, 0.3532, -0.6615, 0.6615, 0.3532, -0.3238, 0.3239, 0.889, 2.083e-06, 0.458, 0.889, 1.603e-06, 0.9356, 0.3532, -0.9356, 5.083e-07, 0.3532, -0.458, 7.613e-07, 0.889, -0.3238, 0.3239, 0.889, -0.6615, 0.6615, 0.3532, -0.6615, -0.6615, 0.3532, -0.3238, -0.3239, 0.889, -0.458, 7.613e-07, 0.889, -0.9356, 5.083e-07, 0.3532, 1.196e-08, -0.9356, 0.3532, 0.0, -0.458, 0.889, -0.3238, -0.3239, 0.889, -0.6615, -0.6615, 0.3532, 0.6615, -0.6615, 0.3532, 0.3238, -0.3239, 0.889, 0.0, -0.458, 0.889, 1.196e-08, -0.9356, 0.3532, 0.9356, -3.349e-07, 0.3532, 0.458, -4.143e-07, 0.889, 0.3238, -0.3239, 0.889, 0.6615, -0.6615, 0.3532, 0.9811, 0.03351, 0.1905, 0.598, -0.7698, 0.2232, 0.6763, -0.7045, 0.2152, 0.9744, 0.1253, 0.1868, 0.598, -0.7698, 0.2232, 0.02559, -0.9642, 0.264, 0.06462, -0.9634, 0.26, 0.6763, -0.7045, 0.2152, 0.02559, -0.9642, 0.264, -0.5199, -0.788, 0.3299, -0.5095, -0.7952, 0.3287, 0.06462, -0.9634, 0.26, -0.5199, -0.788, 0.3299, -0.9143, -0.004039, 0.4049, -0.9143, 0.01036, 0.405, -0.5095, -0.7952, 0.3287, -0.9143, -0.004039, 0.4049, -0.5164, 0.7899, 0.3307, -0.5114, 0.7934, 0.33, -0.9143, 0.01036, 0.405, -0.5164, 0.7899, 0.3307, 0.04424, 0.9705, 0.237, 0.08584, 0.9695, 0.2294, -0.5114, 0.7934, 0.33, 0.04424, 0.9705, 0.237, 0.5924, 0.786, 0.1769, 0.6534, 0.7372, 0.1721, 0.08584, 0.9695, 0.2294, 0.5924, 0.786, 0.1769, 0.9811, 0.03351, 0.1905, 0.9744, 0.1253, 0.1868, 0.6534, 0.7372, 0.1721, 0.9555, -0.02973, 0.2934, 0.5505, -0.806, 0.2178, 0.573, -0.7896, 0.2195, 0.9556, -0.02454, 0.2936, 0.5505, -0.806, 0.2178, 0.01266, -0.9791, 0.203, 0.02558, -0.979, 0.2025, 0.573, -0.7896, 0.2195, 0.01266, -0.9791, 0.203, -0.5461, -0.8012, 0.2447, -0.5448, -0.8021, 0.2446, 0.02558, -0.979, 0.2025, -0.5461, -0.8012, 0.2447, -0.9537, -0.00561, 0.3008, -0.9531, -0.03487, 0.3006, -0.5448, -0.8021, 0.2446, -0.9537, -0.00561, 0.3008, -0.5528, 0.7938, 0.2534, -0.5682, 0.7826, 0.2544, -0.9531, -0.03487, 0.3006, -0.5528, 0.7938, 0.2534, 0.004073, 0.9749, 0.2226, 0.02167, 0.9747, 0.2223, -0.5682, 0.7826, 0.2544, 0.004073, 0.9749, 0.2226, 0.5507, 0.7949, 0.2546, 0.6012, 0.7558, 0.2595, 0.02167, 0.9747, 0.2223, 0.5507, 0.7949, 0.2546, 0.9555, -0.02973, 0.2934, 0.9556, -0.02454, 0.2936, 0.6012, 0.7558, 0.2595, 0.9081, 0.01444, 0.4184, 0.5417, -0.7638, 0.3508, 0.5827, -0.73, 0.3571, 0.9073, 0.04891, 0.4176, 0.5417, -0.7638, 0.3508, -0.009267, -0.9565, 0.2916, -0.02285, -0.9564, 0.2911, 0.5827, -0.73, 0.3571, -0.009267, -0.9565, 0.2916, -0.5686, -0.7607, 0.3131, -0.6229, -0.7152, 0.317, -0.02285, -0.9564, 0.2911, -0.5686, -0.7607, 0.3131, -0.938, 0.01675, 0.3463, -0.9376, 0.03964, 0.3456, -0.6229, -0.7152, 0.317, -0.938, 0.01675, 0.3463, -0.5657, 0.7771, 0.2758, -0.6012, 0.7486, 0.2796, -0.9376, 0.03964, 0.3456, -0.5657, 0.7771, 0.2758, -0.01533, 0.9678, 0.2514, -0.02852, 0.9676, 0.2508, -0.6012, 0.7486, 0.2796, -0.01533, 0.9678, 0.2514, 0.5333, 0.782, 0.3226, 0.5487, 0.77, 0.3255, -0.02852, 0.9676, 0.2508, 0.5333, 0.782, 0.3226, 0.9081, 0.01444, 0.4184, 0.9073, 0.04891, 0.4176, 0.5487, 0.77, 0.3255, 0.9707, -0.01202, 0.24, 0.6042, -0.7678, 0.213, 0.6189, -0.756, 0.2131, 0.9703, -0.03534, 0.2394, 0.6042, -0.7678, 0.213, 0.01417, -0.9762, 0.2165, 0.02974, -0.976, 0.2159, 0.6189, -0.756, 0.2131, 0.01417, -0.9762, 0.2165, -0.5813, -0.7739, 0.2513, -0.5699, -0.7826, 0.2506, 0.02974, -0.976, 0.2159, -0.5813, -0.7739, 0.2513, -0.9564, -0.009236, 0.292, -0.9555, -0.04388, 0.2916, -0.5699, -0.7826, 0.2506, -0.9564, -0.009236, 0.292, -0.5904, 0.7599, 0.272, -0.6044, 0.7487, 0.2723, -0.9555, -0.04388, 0.2916, -0.5904, 0.7599, 0.272, 0.007736, 0.968, 0.2509, 0.02363, 0.9678, 0.2505, -0.6044, 0.7487, 0.2723, 0.007736, 0.968, 0.2509, 0.6076, 0.7559, 0.2439, 0.6408, 0.7283, 0.2429, 0.02363, 0.9678, 0.2505, 0.6076, 0.7559, 0.2439, 0.9707, -0.01202, 0.24, 0.9703, -0.03534, 0.2394, 0.6408, 0.7283, 0.2429, 0.9244, 0.01745, 0.3811, 0.5805, -0.7172, 0.3855, 0.6077, -0.6948, 0.3848, 0.9239, 0.04418, 0.3801, 0.5805, -0.7172, 0.3855, -2.762e-08, -0.924, 0.3824, -3.158e-08, -0.924, 0.3824, 0.6077, -0.6948, 0.3848, -2.762e-08, -0.924, 0.3824, -0.5805, -0.7172, 0.3855, -0.6077, -0.6948, 0.3848, -3.158e-08, -0.924, 0.3824, -0.5805, -0.7172, 0.3855, -0.9244, 0.01745, 0.3811, -0.9239, 0.04418, 0.3801, -0.6077, -0.6948, 0.3848, -0.9244, 0.01745, 0.3811, -0.5777, 0.7461, 0.3312, -0.5827, 0.742, 0.3315, -0.9239, 0.04418, 0.3801, -0.5777, 0.7461, 0.3312, -2.802e-08, 0.9508, 0.3097, -3.207e-08, 0.9508, 0.3097, -0.5827, 0.742, 0.3315, -2.802e-08, 0.9508, 0.3097, 0.5777, 0.7461, 0.3312, 0.5827, 0.742, 0.3315, -3.207e-08, 0.9508, 0.3097, 0.5777, 0.7461, 0.3312, 0.9244, 0.01745, 0.3811, 0.9239, 0.04418, 0.3801, 0.5827, 0.742, 0.3315, 0.9995, 0.001942, 0.03282, 0.6166, -0.7756, 0.1348, 0.5792, -0.8016, 0.1484, 0.9983, 0.04803, 0.03262, 0.6166, -0.7756, 0.1348, 0.1235, -0.9397, 0.3189, 0.07489, -0.9371, 0.341, 0.5792, -0.8016, 0.1484, 0.1235, -0.9397, 0.3189, -0.2901, -0.7678, 0.5712, -0.3643, -0.691, 0.6244, 0.07489, -0.9371, 0.341, -0.2901, -0.7678, 0.5712, -0.5866, 1.07e-07, 0.8099, -0.5866, 2.767e-08, 0.8099, -0.3643, -0.691, 0.6244, -0.5866, 1.07e-07, 0.8099, -0.2897, 0.7718, 0.566, -0.3624, 0.6962, 0.6196, -0.5866, 2.767e-08, 0.8099, -0.2897, 0.7718, 0.566, 0.1266, 0.947, 0.2952, 0.09324, 0.9453, 0.3125, -0.3624, 0.6962, 0.6196, 0.1266, 0.947, 0.2952, 0.6051, 0.7875, 0.1172, 0.584, 0.8023, 0.1236, 0.09324, 0.9453, 0.3125, 0.6051, 0.7875, 0.1172, 0.9995, 0.001942, 0.03282, 0.9983, 0.04803, 0.03262, 0.584, 0.8023, 0.1236, 0.9832, 0.005793, 0.1826, 0.5665, -0.8061, 0.1712, 0.6553, -0.7364, 0.168, 0.9825, 0.03695, 0.1824, 0.5665, -0.8061, 0.1712, 0.02445, -0.9803, 0.1959, 0.05811, -0.9795, 0.1927, 0.6553, -0.7364, 0.168, 0.02445, -0.9803, 0.1959, -0.5121, -0.821, 0.2524, -0.5297, -0.8092, 0.2542, 0.05811, -0.9795, 0.1927, -0.5121, -0.821, 0.2524, -0.9455, 0.0, 0.3256, -0.9455, -2.479e-08, 0.3256, -0.5297, -0.8092, 0.2542, -0.9455, 0.0, 0.3256, -0.4955, 0.8378, 0.2293, -0.4752, 0.8504, 0.2258, -0.9455, -2.479e-08, 0.3256, -0.4955, 0.8378, 0.2293, 0.02654, 0.9877, 0.1541, 0.0688, 0.9862, 0.1506, -0.4752, 0.8504, 0.2258, 0.02654, 0.9877, 0.1541, 0.5486, 0.8223, 0.151, 0.5939, 0.79, 0.152, 0.0688, 0.9862, 0.1506, 0.5486, 0.8223, 0.151, 0.9832, 0.005793, 0.1826, 0.9825, 0.03695, 0.1824, 0.5939, 0.79, 0.152])] * 3)])

# ---- objects
ob_metla = bpy.data.objects.new('Metla', me_mesh)

# ---- transforms, parenting, visibility, modifiers, constraints
ob_metla.location = (0.0, 0.0, 0.0)
ob_metla.scale = (0.0254, 0.0254, 0.0254)
ob_metla.color = (0.8, 0.8, 0.8, 1.0)

# ---- collection membership
col_collection.objects.link(ob_metla)

# ---- scene / render settings (as saved in the file)
scene.frame_start = 1; scene.frame_end = 250; scene.frame_set(1)
scene.render.engine = 'BLENDER_EEVEE_NEXT'
scene.render.fps = 30
scene.cycles.use_denoising = False
scene.cycles.samples = 128
scene.cycles.sampling_pattern = 'TABULATED_SOBOL'
scene.cycles.use_adaptive_sampling = False
scene.cycles.use_light_tree = False
scene.view_settings.view_transform = 'Filmic'
bpy.context.view_layer.update()

# ---- added for rendering (the .blend has no active camera and no usable light): camera, sun
cam_auto = bpy.data.cameras.new('AutoCamera')
cam_auto.lens = 50.0
cam_auto.sensor_width = 36.0
cam_auto.clip_end = 1000.0
ob_auto_camera = bpy.data.objects.new('AutoCamera', cam_auto)
scene.collection.objects.link(ob_auto_camera)
ob_auto_camera.location = (1.3455, -1.61338, 1.3705)
ob_auto_camera.rotation_euler = (1.09748, -7.21219e-08, 0.694738)
scene.camera = ob_auto_camera
light_auto_sun = bpy.data.lights.new('AutoSun', 'SUN')
light_auto_sun.energy = 3.0
light_auto_sun.angle = 0.0523599
ob_auto_sun = bpy.data.objects.new('AutoSun', light_auto_sun)
scene.collection.objects.link(ob_auto_sun)
ob_auto_sun.rotation_euler = (0.872665, 0.174533, 0.523599)
bpy.context.view_layer.update()
